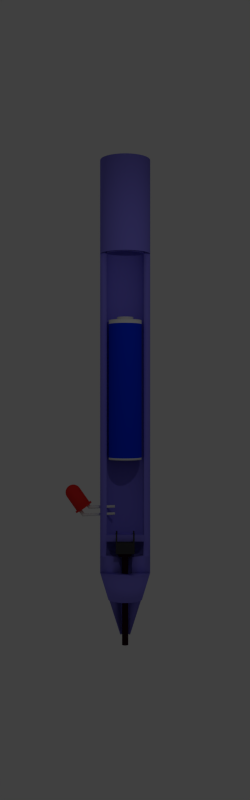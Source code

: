 # Source: stylus_plans.blend  (saved by Blender 2.75.0; exported with 4.5.12 LTS)
import bpy
from mathutils import Matrix  # noqa: F401  (used for matrix-valued properties, if any)

bpy.ops.wm.read_factory_settings(use_empty=True)
scene = bpy.context.scene
scene.name = 'Scene'

# ---- collections
col_collection_1 = bpy.data.collections.new('Collection 1'); scene.collection.children.link(col_collection_1)
col_collection_2 = bpy.data.collections.new('Collection 2'); scene.collection.children.link(col_collection_2)
col_collection_2.hide_render = True
col_collection_2.hide_viewport = True
col_collection_3 = bpy.data.collections.new('Collection 3'); scene.collection.children.link(col_collection_3)
col_collection_3.hide_render = True
col_collection_3.hide_viewport = True
col_collection_4 = bpy.data.collections.new('Collection 4'); scene.collection.children.link(col_collection_4)
col_collection_5 = bpy.data.collections.new('Collection 5'); scene.collection.children.link(col_collection_5)
col_collection_5.hide_render = True
col_collection_5.hide_viewport = True
col_collection_6 = bpy.data.collections.new('Collection 6'); scene.collection.children.link(col_collection_6)
col_collection_6.hide_render = True
col_collection_6.hide_viewport = True
col_collection_11 = bpy.data.collections.new('Collection 11'); scene.collection.children.link(col_collection_11)
col_collection_11.hide_render = True
col_collection_11.hide_viewport = True
col_collection_12 = bpy.data.collections.new('Collection 12'); scene.collection.children.link(col_collection_12)
col_collection_12.hide_render = True
col_collection_12.hide_viewport = True
col_collection_16 = bpy.data.collections.new('Collection 16'); scene.collection.children.link(col_collection_16)
col_collection_16.hide_render = True
col_collection_16.hide_viewport = True

# ---- materials (node trees are filled in below, after node groups)
mat_material_004 = bpy.data.materials.new('Material.004')
mat_material_004.alpha_threshold = 0.0
mat_material_004.use_transparent_shadow = False
mat_material_004.diffuse_color = (0.02721, 0.003845, 0.01183, 1.0)
mat_material_004.roughness = 0.5
mat_material_004.specular_intensity = 0.08621
mat_material = bpy.data.materials.new('Material')
mat_material.alpha_threshold = 0.0
mat_material.use_transparent_shadow = False
mat_material.diffuse_color = (0.05222, 0.05222, 0.05222, 1.0)
mat_material.roughness = 0.5
mat_material_002 = bpy.data.materials.new('Material.002')
mat_material_002.alpha_threshold = 0.0
mat_material_002.use_transparent_shadow = False
mat_material_002.diffuse_color = (0.2322, 0.205, 0.8, 1.0)
mat_material_002.roughness = 0.5
mat_led = bpy.data.materials.new('LED')
mat_led.alpha_threshold = 0.0
mat_led.use_transparent_shadow = False
mat_led.diffuse_color = (0.8, 0.02715, 0.02118, 1.0)
mat_led.roughness = 0.5
mat_led.specular_intensity = 1.0
mat_material_001 = bpy.data.materials.new('Material.001')
mat_material_001.alpha_threshold = 0.0
mat_material_001.use_transparent_shadow = False
mat_material_001.roughness = 0.5
mat_material_001.specular_intensity = 1.0
mat_material_003 = bpy.data.materials.new('Material.003')
mat_material_003.alpha_threshold = 0.0
mat_material_003.use_transparent_shadow = False
mat_material_003.diffuse_color = (0.0, 0.03461, 0.8, 1.0)
mat_material_003.roughness = 0.5

# ---- material node trees

# ---- world
world_world = bpy.data.worlds.new('World'); scene.world = world_world
world_world.color = (0.05088, 0.05088, 0.05088)
world_world.use_sun_shadow = False
world_world.sun_shadow_jitter_overblur = 0.0
world_world.cycles.sampling_method = 'MANUAL'
world_world.cycles.sample_map_resolution = 256
world_world.light_settings.ao_factor = 0.4

# ---- cameras
cam_camera = bpy.data.cameras.new('Camera')
cam_camera.clip_end = 100.0
cam_camera.lens = 35.0
cam_camera.sensor_width = 32.0
cam_camera.sensor_height = 18.0
cam_camera.ortho_scale = 7.314
cam_camera.dof.focus_distance = 0.0
cam_camera.dof.aperture_fstop = 128.0

# ---- lights
light_lamp = bpy.data.lights.new('Lamp', 'POINT')
light_lamp.transmission_factor = 0.0
light_lamp.cutoff_distance = 30.0
light_lamp.energy = 100.0
light_lamp.shadow_buffer_clip_start = 1.001
light_lamp.shadow_soft_size = 0.1
light_lamp.shadow_maximum_resolution = 0.006
light_lamp.use_absolute_resolution = True
light_lamp.cycles.use_multiple_importance_sampling = False

# ---- meshes
me_cylinder_003 = bpy.data.meshes.new('Cylinder.003')
me_cylinder_003.from_pydata([(0.0, 1.0, -1.0), (0.0, 1.0, 1.8), (0.1951, 0.9808, -1.0), (0.1951, 0.9808, 1.8), (0.3827, 0.9239, -1.0), (0.3827, 0.9239, 1.8), (0.5556, 0.8315, -1.0), (0.5556, 0.8315, 1.8), (0.7071, 0.7071, -1.0), (0.7071, 0.7071, 1.8), (0.8315, 0.5556, -1.0), (0.8315, 0.5556, 1.8), (0.9239, 0.3827, -1.0), (0.9239, 0.3827, 1.8), (0.9808, 0.1951, -1.0), (0.9808, 0.1951, 1.8), (1.0, 7.55e-08, -1.0), (1.0, 7.55e-08, 1.8), (0.9808, -0.1951, -1.0), (0.9808, -0.1951, 1.8), (0.9239, -0.3827, -1.0), (0.9239, -0.3827, 1.8), (0.8315, -0.5556, -1.0), (0.8315, -0.5556, 1.8), (0.7071, -0.7071, -1.0), (0.7071, -0.7071, 1.8), (0.5556, -0.8315, -1.0), (0.5556, -0.8315, 1.8), (0.3827, -0.9239, -1.0), (0.3827, -0.9239, 1.8), (0.1951, -0.9808, -1.0), (0.1951, -0.9808, 1.8), (-3.258e-07, -1.0, -1.0), (-3.258e-07, -1.0, 1.8), (-0.1951, -0.9808, -1.0), (-0.1951, -0.9808, 1.8), (-0.3827, -0.9239, -1.0), (-0.3827, -0.9239, 1.8), (-0.5556, -0.8315, -1.0), (-0.5556, -0.8315, 1.8), (-0.7071, -0.7071, -1.0), (-0.7071, -0.7071, 1.8), (-0.8315, -0.5556, -1.0), (-0.8315, -0.5556, 1.8), (-0.9239, -0.3827, -1.0), (-0.9239, -0.3827, 1.8), (-0.9808, -0.1951, -1.0), (-0.9808, -0.1951, 1.8), (-1.0, 9.656e-07, -1.0), (-1.0, 9.656e-07, 1.8), (-0.9808, 0.1951, -1.0), (-0.9808, 0.1951, 1.8), (-0.9239, 0.3827, -1.0), (-0.9239, 0.3827, 1.8), (-0.8315, 0.5556, -1.0), (-0.8315, 0.5556, 1.8), (-0.7071, 0.7071, -1.0), (-0.7071, 0.7071, 1.8), (-0.5556, 0.8315, -1.0), (-0.5556, 0.8315, 1.8), (-0.3827, 0.9239, -1.0), (-0.3827, 0.9239, 1.8), (-0.1951, 0.9808, -1.0), (-0.1951, 0.9808, 1.8), (-1.306e-07, 2.042, 1.841), (0.4097, 2.001, 1.841), (0.8036, 1.882, 1.841), (1.167, 1.688, 1.841), (1.485, 1.427, 1.841), (1.746, 1.109, 1.841), (1.94, 0.7455, 1.841), (2.06, 0.3515, 1.841), (2.1, -0.05816, 1.841), (2.06, -0.4678, 1.841), (1.94, -0.8618, 1.841), (1.746, -1.225, 1.841), (1.485, -1.543, 1.841), (1.167, -1.804, 1.841), (0.8036, -1.998, 1.841), (0.4097, -2.118, 1.841), (-8.149e-07, -2.158, 1.841), (-0.4097, -2.118, 1.841), (-0.8036, -1.998, 1.841), (-1.167, -1.804, 1.841), (-1.485, -1.543, 1.841), (-1.746, -1.225, 1.841), (-1.94, -0.8618, 1.841), (-2.06, -0.4678, 1.841), (-2.1, -0.05816, 1.841), (-2.06, 0.3515, 1.841), (-1.94, 0.7455, 1.841), (-1.746, 1.109, 1.841), (-1.485, 1.427, 1.841), (-1.167, 1.688, 1.841), (-0.8036, 1.882, 1.841), (-0.4097, 2.001, 1.841), (4.972e-07, 2.042, 1.941), (0.4097, 2.001, 1.941), (0.8036, 1.882, 1.941), (1.167, 1.688, 1.941), (1.485, 1.427, 1.941), (1.746, 1.109, 1.941), (1.94, 0.7455, 1.941), (2.06, 0.3515, 1.941), (2.1, -0.05816, 1.941), (2.06, -0.4678, 1.941), (1.94, -0.8618, 1.941), (1.746, -1.225, 1.941), (1.485, -1.543, 1.941), (1.167, -1.804, 1.941), (0.8036, -1.998, 1.941), (0.4097, -2.118, 1.941), (-1.87e-07, -2.158, 1.941), (-0.4097, -2.118, 1.941), (-0.8036, -1.998, 1.941), (-1.167, -1.804, 1.941), (-1.485, -1.543, 1.941), (-1.746, -1.225, 1.941), (-1.94, -0.8618, 1.941), (-2.06, -0.4678, 1.941), (-2.1, -0.05816, 1.941), (-2.06, 0.3515, 1.941), (-1.94, 0.7455, 1.941), (-1.746, 1.109, 1.941), (-1.485, 1.427, 1.941), (-1.167, 1.688, 1.941), (-0.8036, 1.882, 1.941), (-0.4097, 2.001, 1.941)], [], [(0, 1, 3, 2), (2, 3, 5, 4), (4, 5, 7, 6), (6, 7, 9, 8), (8, 9, 11, 10), (10, 11, 13, 12), (12, 13, 15, 14), (14, 15, 17, 16), (16, 17, 19, 18), (18, 19, 21, 20), (20, 21, 23, 22), (22, 23, 25, 24), (24, 25, 27, 26), (26, 27, 29, 28), (28, 29, 31, 30), (30, 31, 33, 32), (32, 33, 35, 34), (34, 35, 37, 36), (36, 37, 39, 38), (38, 39, 41, 40), (40, 41, 43, 42), (42, 43, 45, 44), (44, 45, 47, 46), (46, 47, 49, 48), (48, 49, 51, 50), (50, 51, 53, 52), (52, 53, 55, 54), (54, 55, 57, 56), (56, 57, 59, 58), (58, 59, 61, 60), (17, 15, 71, 72), (62, 63, 1, 0), (60, 61, 63, 62), (0, 2, 4, 6, 8, 10, 12, 14, 16, 18, 20, 22, 24, 26, 28, 30, 32, 34, 36, 38, 40, 42, 44, 46, 48, 50, 52, 54, 56, 58, 60, 62), (91, 90, 122, 123), (35, 33, 80, 81), (53, 51, 89, 90), (9, 7, 67, 68), (27, 25, 76, 77), (45, 43, 85, 86), (63, 61, 94, 95), (19, 17, 72, 73), (37, 35, 81, 82), (55, 53, 90, 91), (11, 9, 68, 69), (29, 27, 77, 78), (47, 45, 86, 87), (3, 1, 64, 65), (1, 63, 95, 64), (21, 19, 73, 74), (39, 37, 82, 83), (57, 55, 91, 92), (13, 11, 69, 70), (31, 29, 78, 79), (49, 47, 87, 88), (5, 3, 65, 66), (23, 21, 74, 75), (41, 39, 83, 84), (59, 57, 92, 93), (15, 13, 70, 71), (33, 31, 79, 80), (51, 49, 88, 89), (7, 5, 66, 67), (25, 23, 75, 76), (43, 41, 84, 85), (61, 59, 93, 94), (97, 96, 127, 126, 125, 124, 123, 122, 121, 120, 119, 118, 117, 116, 115, 114, 113, 112, 111, 110, 109, 108, 107, 106, 105, 104, 103, 102, 101, 100, 99, 98), (78, 77, 109, 110), (65, 64, 96, 97), (92, 91, 123, 124), (79, 78, 110, 111), (66, 65, 97, 98), (93, 92, 124, 125), (80, 79, 111, 112), (67, 66, 98, 99), (94, 93, 125, 126), (81, 80, 112, 113), (68, 67, 99, 100), (95, 94, 126, 127), (82, 81, 113, 114), (69, 68, 100, 101), (64, 95, 127, 96), (83, 82, 114, 115), (70, 69, 101, 102), (84, 83, 115, 116), (71, 70, 102, 103), (85, 84, 116, 117), (72, 71, 103, 104), (86, 85, 117, 118), (73, 72, 104, 105), (87, 86, 118, 119), (74, 73, 105, 106), (88, 87, 119, 120), (75, 74, 106, 107), (89, 88, 120, 121), (76, 75, 107, 108), (90, 89, 121, 122), (77, 76, 108, 109)])
me_cylinder_003.polygons.foreach_set('use_smooth', [True] * 98)
me_cylinder_003.materials.append(mat_material_004)
me_cylinder_003.use_remesh_preserve_volume = False
me_cylinder_003.use_remesh_preserve_attributes = False
me_cylinder_003.use_mirror_vertex_groups = False
me_cylinder_003.update()
me_cube = bpy.data.meshes.new('Cube')
me_cube.from_pydata([(-0.3, -0.3, -2.98e-08), (-0.3, -0.3, 0.6), (-0.3, 0.3, -2.98e-08), (-0.3, 0.3, 0.6), (0.3, -0.3, -2.98e-08), (0.3, -0.3, 0.6), (0.3, 0.3, -2.98e-08), (0.3, 0.3, 0.6), (0.2, 0.25, -0.3429), (0.2, 0.25, 0.0), (0.2, 0.3, -0.3429), (0.2, 0.3, 0.0), (0.3, 0.25, -0.3429), (0.3, 0.25, 0.0), (0.3, 0.3, -0.3429), (-0.3, 0.25, -0.3429), (-0.3, 0.25, 0.0), (-0.3, 0.3, -0.3429), (-0.2, 0.25, -0.3429), (-0.2, 0.25, 0.0), (-0.2, 0.3, -0.3429), (-0.2, 0.3, 0.0), (-0.3, -0.3, -0.3429), (-0.3, -0.25, -0.3429), (-0.3, -0.25, 0.0), (-0.2, -0.3, -0.3429), (-0.2, -0.3, 0.0), (-0.2, -0.25, -0.3429), (-0.2, -0.25, 0.0), (0.2, -0.3, -0.3429), (0.2, -0.3, 0.0), (0.2, -0.25, -0.3429), (0.2, -0.25, 0.0), (0.3, -0.3, -0.3429), (0.3, -0.25, -0.3429), (0.3, -0.25, 0.0)], [], [(1, 3, 2, 0), (3, 7, 6, 2), (7, 5, 4, 6), (5, 1, 0, 4), (0, 2, 6, 4), (5, 7, 3, 1), (9, 11, 10, 8), (13, 9, 8, 12), (8, 10, 14, 12), (21, 19, 18, 20), (19, 16, 15, 18), (15, 17, 20, 18), (24, 28, 27, 23), (28, 26, 25, 27), (22, 23, 27, 25), (30, 32, 31, 29), (32, 35, 34, 31), (29, 31, 34, 33), (11, 6, 14, 10), (6, 13, 12, 14), (13, 6, 11, 9), (16, 2, 17, 15), (2, 21, 20, 17), (19, 21, 2, 16), (0, 24, 23, 22), (26, 0, 22, 25), (26, 28, 24, 0), (35, 4, 33, 34), (4, 30, 29, 33), (4, 35, 32, 30)])
me_cube.use_remesh_preserve_volume = False
me_cube.use_remesh_preserve_attributes = False
me_cube.use_mirror_vertex_groups = False
me_cube.update()
me_cylinder = bpy.data.meshes.new('Cylinder')
me_cylinder.from_pydata([(0.0, 0.25, 0.05), (0.0, 0.25, 0.6), (0.04877, 0.2452, 0.05), (0.04877, 0.2452, 0.6), (0.09567, 0.231, 0.05), (0.09567, 0.231, 0.6), (0.1389, 0.2079, 0.05), (0.1389, 0.2079, 0.6), (0.1768, 0.1768, 0.05), (0.1768, 0.1768, 0.6), (0.2079, 0.1389, 0.05), (0.2079, 0.1389, 0.6), (0.231, 0.09567, 0.05), (0.231, 0.09567, 0.6), (0.2452, 0.04877, 0.05), (0.2452, 0.04877, 0.6), (0.25, 1.887e-08, 0.05), (0.25, 1.887e-08, 0.6), (0.2452, -0.04877, 0.05), (0.2452, -0.04877, 0.6), (0.231, -0.09567, 0.05), (0.231, -0.09567, 0.6), (0.2079, -0.1389, 0.05), (0.2079, -0.1389, 0.6), (0.1768, -0.1768, 0.05), (0.1768, -0.1768, 0.6), (0.1389, -0.2079, 0.05), (0.1389, -0.2079, 0.6), (0.09567, -0.231, 0.05), (0.09567, -0.231, 0.6), (0.04877, -0.2452, 0.05), (0.04877, -0.2452, 0.6), (-8.146e-08, -0.25, 0.05), (-8.146e-08, -0.25, 0.6), (-0.04877, -0.2452, 0.05), (-0.04877, -0.2452, 0.6), (-0.09567, -0.231, 0.05), (-0.09567, -0.231, 0.6), (-0.1389, -0.2079, 0.05), (-0.1389, -0.2079, 0.6), (-0.1768, -0.1768, 0.05), (-0.1768, -0.1768, 0.6), (-0.2079, -0.1389, 0.05), (-0.2079, -0.1389, 0.6), (-0.231, -0.09567, 0.05), (-0.231, -0.09567, 0.6), (-0.2452, -0.04877, 0.05), (-0.2452, -0.04877, 0.6), (-0.25, 2.414e-07, 0.05), (-0.2452, 0.04877, 0.05), (-0.231, 0.09567, 0.05), (-0.2079, 0.1389, 0.05), (-0.1768, 0.1768, 0.05), (-0.1389, 0.2079, 0.05), (-0.09567, 0.231, 0.05), (-0.04877, 0.2452, 0.05), (-0.04877, 0.0, 0.8452), (-0.09567, 0.0, 0.831), (-0.1389, 0.0, 0.8079), (-0.1768, 0.0, 0.7768), (-0.2079, 0.0, 0.7389), (-0.231, 0.0, 0.6957), (-0.2452, 0.0, 0.6488), (-0.25, 0.0, 0.6), (-0.04784, 0.009515, 0.8452), (-0.09383, 0.01866, 0.831), (-0.1362, 0.0271, 0.8079), (-0.1734, 0.03449, 0.7768), (-0.2039, 0.04055, 0.7389), (-0.2265, 0.04506, 0.6957), (-0.2405, 0.04784, 0.6488), (-0.2452, 0.04877, 0.6), (-0.04506, 0.01866, 0.8452), (-0.08839, 0.03661, 0.831), (-0.1283, 0.05315, 0.8079), (-0.1633, 0.06765, 0.7768), (-0.192, 0.07955, 0.7389), (-0.2134, 0.08839, 0.6957), (-0.2265, 0.09383, 0.6488), (-0.231, 0.09567, 0.6), (-0.04055, 0.0271, 0.8452), (-0.07955, 0.05315, 0.831), (-0.1155, 0.07716, 0.8079), (-0.147, 0.09821, 0.7768), (-0.1728, 0.1155, 0.7389), (-0.192, 0.1283, 0.6957), (-0.2039, 0.1362, 0.6488), (-0.2079, 0.1389, 0.6), (-0.03449, 0.03449, 0.8452), (-0.06765, 0.06765, 0.831), (-0.09821, 0.09821, 0.8079), (-0.125, 0.125, 0.7768), (-0.147, 0.147, 0.7389), (-0.1633, 0.1633, 0.6957), (-0.1734, 0.1734, 0.6488), (-0.1768, 0.1768, 0.6), (-0.0271, 0.04055, 0.8452), (-0.05315, 0.07955, 0.831), (-0.07716, 0.1155, 0.8079), (-0.09821, 0.147, 0.7768), (-0.1155, 0.1728, 0.7389), (-0.1283, 0.192, 0.6957), (-0.1362, 0.2039, 0.6488), (-0.1389, 0.2079, 0.6), (-0.01866, 0.04506, 0.8452), (-0.03661, 0.08839, 0.831), (-0.05315, 0.1283, 0.8079), (-0.06765, 0.1633, 0.7768), (-0.07955, 0.192, 0.7389), (-0.08839, 0.2134, 0.6957), (-0.09383, 0.2265, 0.6488), (-0.09567, 0.231, 0.6), (-0.009515, 0.04784, 0.8452), (-0.01866, 0.09383, 0.831), (-0.0271, 0.1362, 0.8079), (-0.03449, 0.1734, 0.7768), (-0.04055, 0.2039, 0.7389), (-0.04506, 0.2265, 0.6957), (-0.04784, 0.2405, 0.6488), (-0.04877, 0.2452, 0.6), (8.166e-08, 0.04877, 0.8452), (7.98e-08, 0.09567, 0.831), (7.793e-08, 0.1389, 0.8079), (7.98e-08, 0.1768, 0.7768), (8.352e-08, 0.2079, 0.7389), (6.862e-08, 0.231, 0.6957), (9.842e-08, 0.2452, 0.6488), (0.009515, 0.04784, 0.8452), (0.01866, 0.09383, 0.831), (0.0271, 0.1362, 0.8079), (0.03449, 0.1734, 0.7768), (0.04055, 0.2039, 0.7389), (0.04506, 0.2265, 0.6957), (0.04784, 0.2405, 0.6488), (0.01866, 0.04506, 0.8452), (0.03661, 0.08839, 0.831), (0.05315, 0.1283, 0.8079), (0.06765, 0.1633, 0.7768), (0.07955, 0.192, 0.7389), (0.08839, 0.2134, 0.6957), (0.09383, 0.2265, 0.6488), (0.0271, 0.04055, 0.8452), (0.05315, 0.07955, 0.831), (0.07716, 0.1155, 0.8079), (0.09821, 0.147, 0.7768), (0.1155, 0.1728, 0.7389), (0.1283, 0.192, 0.6957), (0.1362, 0.2039, 0.6488), (0.03449, 0.03449, 0.8452), (0.06765, 0.06765, 0.831), (0.09821, 0.09821, 0.8079), (0.125, 0.125, 0.7768), (0.147, 0.147, 0.7389), (0.1633, 0.1633, 0.6957), (0.1734, 0.1734, 0.6488), (0.04055, 0.0271, 0.8452), (0.07955, 0.05315, 0.831), (0.1155, 0.07716, 0.8079), (0.147, 0.09821, 0.7768), (0.1728, 0.1155, 0.7389), (0.192, 0.1283, 0.6957), (0.2039, 0.1362, 0.6488), (0.04506, 0.01866, 0.8452), (0.08839, 0.03661, 0.831), (0.1283, 0.05315, 0.8079), (0.1633, 0.06765, 0.7768), (0.192, 0.07955, 0.7389), (0.2134, 0.08839, 0.6957), (0.2265, 0.09383, 0.6488), (0.04784, 0.009515, 0.8452), (0.09383, 0.01866, 0.831), (0.1362, 0.0271, 0.8079), (0.1734, 0.03449, 0.7768), (0.2039, 0.04055, 0.7389), (0.2265, 0.04506, 0.6957), (0.2405, 0.04784, 0.6488), (0.04877, -1.803e-09, 0.8452), (0.09567, 1.03e-08, 0.831), (0.1389, 6.579e-09, 0.8079), (0.1768, -6.46e-09, 0.7768), (0.2079, -2.136e-08, 0.7389), (0.231, 1.589e-08, 0.6957), (0.2452, -2.136e-08, 0.6488), (0.04784, -0.009515, 0.8452), (0.09383, -0.01866, 0.831), (0.1362, -0.0271, 0.8079), (0.1734, -0.03449, 0.7768), (0.2039, -0.04055, 0.7389), (0.2265, -0.04506, 0.6957), (0.2405, -0.04784, 0.6488), (0.04506, -0.01866, 0.8452), (0.08839, -0.03661, 0.831), (0.1283, -0.05315, 0.8079), (0.1633, -0.06765, 0.7768), (0.192, -0.07955, 0.7389), (0.2134, -0.08839, 0.6957), (0.2265, -0.09383, 0.6488), (0.04055, -0.0271, 0.8452), (0.07955, -0.05315, 0.831), (0.1155, -0.07716, 0.8079), (0.147, -0.09821, 0.7768), (0.1728, -0.1155, 0.7389), (0.192, -0.1283, 0.6957), (0.2039, -0.1362, 0.6488), (0.03449, -0.03449, 0.8452), (0.06765, -0.06765, 0.831), (0.09821, -0.09821, 0.8079), (0.125, -0.125, 0.7768), (0.147, -0.147, 0.7389), (0.1633, -0.1633, 0.6957), (0.1734, -0.1734, 0.6488), (0.0271, -0.04055, 0.8452), (0.05315, -0.07955, 0.831), (0.07716, -0.1155, 0.8079), (0.09821, -0.147, 0.7768), (0.1155, -0.1728, 0.7389), (0.1283, -0.192, 0.6957), (0.1362, -0.2039, 0.6488), (0.01866, -0.04506, 0.8452), (0.03661, -0.08839, 0.831), (0.05315, -0.1283, 0.8079), (0.06765, -0.1633, 0.7768), (0.07955, -0.192, 0.7389), (0.08839, -0.2134, 0.6957), (0.09383, -0.2265, 0.6488), (0.009515, -0.04784, 0.8452), (0.01866, -0.09383, 0.831), (0.0271, -0.1362, 0.8079), (0.03449, -0.1734, 0.7768), (0.04055, -0.2039, 0.7389), (0.04506, -0.2265, 0.6957), (0.04784, -0.2405, 0.6488), (7.793e-08, -0.04877, 0.8452), (7.048e-08, -0.09567, 0.831), (7.048e-08, -0.1389, 0.8079), (4.627e-08, -0.1768, 0.7768), (3.509e-08, -0.2079, 0.7389), (7.98e-08, -0.231, 0.6957), (2.392e-08, -0.2452, 0.6488), (-0.009515, -0.04784, 0.8452), (-0.01866, -0.09383, 0.831), (-0.0271, -0.1362, 0.8079), (-0.03449, -0.1734, 0.7768), (-0.04055, -0.2039, 0.7389), (-0.04506, -0.2265, 0.6957), (-0.04784, -0.2405, 0.6488), (5.029e-08, -7.526e-08, 0.85), (-0.01866, -0.04506, 0.8452), (-0.03661, -0.08839, 0.831), (-0.05315, -0.1283, 0.8079), (-0.06765, -0.1633, 0.7768), (-0.07955, -0.192, 0.7389), (-0.08839, -0.2134, 0.6957), (-0.09383, -0.2265, 0.6488), (-0.0271, -0.04055, 0.8452), (-0.05315, -0.07955, 0.831), (-0.07716, -0.1155, 0.8079), (-0.09821, -0.147, 0.7768), (-0.1155, -0.1728, 0.7389), (-0.1283, -0.192, 0.6957), (-0.1362, -0.2039, 0.6488), (-0.03449, -0.03449, 0.8452), (-0.06765, -0.06765, 0.831), (-0.09821, -0.09821, 0.8079), (-0.125, -0.125, 0.7768), (-0.147, -0.147, 0.7389), (-0.1633, -0.1633, 0.6957), (-0.1734, -0.1734, 0.6488), (-0.04055, -0.0271, 0.8452), (-0.07955, -0.05315, 0.831), (-0.1155, -0.07716, 0.8079), (-0.147, -0.09821, 0.7768), (-0.1728, -0.1155, 0.7389), (-0.192, -0.1283, 0.6957), (-0.2039, -0.1362, 0.6488), (-0.04506, -0.01866, 0.8452), (-0.08839, -0.03661, 0.831), (-0.1283, -0.05315, 0.8079), (-0.1633, -0.06765, 0.7768), (-0.192, -0.07955, 0.7389), (-0.2134, -0.08839, 0.6957), (-0.2265, -0.09383, 0.6488), (-0.04784, -0.009515, 0.8452), (-0.09383, -0.01866, 0.831), (-0.1362, -0.0271, 0.8079), (-0.1734, -0.03449, 0.7768), (-0.2039, -0.04055, 0.7389), (-0.2265, -0.04506, 0.6957), (-0.2405, -0.04784, 0.6488), (-6.74e-09, 0.3, 0.05), (0.05853, 0.2942, 0.05), (0.1148, 0.2772, 0.05), (0.1667, 0.2494, 0.05), (0.2121, 0.2121, 0.05), (0.2494, 0.1667, 0.05), (0.2772, 0.1148, 0.05), (0.2942, 0.05853, 0.05), (0.3, 8.447e-09, 0.05), (0.2942, -0.05853, 0.05), (0.2772, -0.1148, 0.05), (0.2494, -0.1667, 0.05), (0.2121, -0.2121, 0.05), (0.1667, -0.2494, 0.05), (0.1148, -0.2772, 0.05), (0.05853, -0.2942, 0.05), (-1.045e-07, -0.3, 0.05), (-0.05853, -0.2942, 0.05), (-0.1148, -0.2772, 0.05), (-0.1667, -0.2494, 0.05), (-0.2121, -0.2121, 0.05), (-0.2494, -0.1667, 0.05), (-0.2772, -0.1148, 0.05), (-0.2942, -0.05853, 0.05), (-0.3, 2.755e-07, 0.05), (-0.2942, 0.05853, 0.05), (-0.2772, 0.1148, 0.05), (-0.2494, 0.1667, 0.05), (-0.2121, 0.2121, 0.05), (-0.1667, 0.2494, 0.05), (-0.1148, 0.2772, 0.05), (-0.05853, 0.2942, 0.05), (1.338e-10, 0.3, 0.0), (0.05853, 0.2942, 0.0), (0.1148, 0.2772, 0.0), (0.1667, 0.2494, 0.0), (0.2121, 0.2121, 0.0), (0.2494, 0.1667, 0.0), (0.2772, 0.1148, 0.0), (0.2942, 0.05853, 0.0), (0.3, 8.447e-09, 0.0), (0.2942, -0.05853, 0.0), (0.2772, -0.1148, 0.0), (0.2494, -0.1667, 0.0), (0.2121, -0.2121, 0.0), (0.1667, -0.2494, 0.0), (0.1148, -0.2772, 0.0), (0.05853, -0.2942, 0.0), (-9.762e-08, -0.3, 0.0), (-0.05853, -0.2942, 0.0), (-0.1148, -0.2772, 0.0), (-0.1667, -0.2494, 0.0), (-0.2121, -0.2121, 0.0), (-0.2494, -0.1667, 0.0), (-0.2772, -0.1148, 0.0), (-0.2942, -0.05853, 0.0), (-0.3, 2.755e-07, 0.0), (-0.2942, 0.05853, 0.0), (-0.2772, 0.1148, 0.0), (-0.2494, 0.1667, 0.0), (-0.2121, 0.2121, 0.0), (-0.1667, 0.2494, 0.0), (-0.1148, 0.2772, 0.0), (-0.05853, 0.2942, 0.0), (-0.025, 0.1, -1.1), (-0.025, 0.1, 0.0), (-0.025, 0.2, -1.1), (-0.025, 0.2, 0.0), (0.025, 0.1, -1.1), (0.025, 0.1, 0.0), (0.025, 0.2, -1.1), (0.025, 0.2, 0.0), (-0.025, -0.2, -1.1), (-0.025, -0.2, 0.0), (-0.025, -0.1, -1.1), (-0.025, -0.1, 0.0), (0.025, -0.2, -1.1), (0.025, -0.2, 0.0), (0.025, -0.1, -1.1), (0.025, -0.1, 0.0)], [], [(0, 1, 3, 2), (2, 3, 5, 4), (4, 5, 7, 6), (6, 7, 9, 8), (8, 9, 11, 10), (10, 11, 13, 12), (12, 13, 15, 14), (14, 15, 17, 16), (16, 17, 19, 18), (18, 19, 21, 20), (20, 21, 23, 22), (22, 23, 25, 24), (24, 25, 27, 26), (26, 27, 29, 28), (28, 29, 31, 30), (30, 31, 33, 32), (32, 33, 35, 34), (34, 35, 37, 36), (36, 37, 39, 38), (38, 39, 41, 40), (40, 41, 43, 42), (42, 43, 45, 44), (44, 45, 47, 46), (61, 60, 68, 69), (62, 61, 69, 70), (63, 62, 70, 71), (57, 56, 64, 65), (58, 57, 65, 66), (59, 58, 66, 67), (60, 59, 67, 68), (68, 67, 75, 76), (69, 68, 76, 77), (70, 69, 77, 78), (71, 70, 78, 79), (65, 64, 72, 73), (66, 65, 73, 74), (67, 66, 74, 75), (73, 72, 80, 81), (74, 73, 81, 82), (75, 74, 82, 83), (76, 75, 83, 84), (77, 76, 84, 85), (78, 77, 85, 86), (79, 78, 86, 87), (84, 83, 91, 92), (85, 84, 92, 93), (86, 85, 93, 94), (87, 86, 94, 95), (81, 80, 88, 89), (82, 81, 89, 90), (83, 82, 90, 91), (89, 88, 96, 97), (90, 89, 97, 98), (91, 90, 98, 99), (92, 91, 99, 100), (93, 92, 100, 101), (94, 93, 101, 102), (95, 94, 102, 103), (101, 100, 108, 109), (102, 101, 109, 110), (103, 102, 110, 111), (97, 96, 104, 105), (98, 97, 105, 106), (99, 98, 106, 107), (100, 99, 107, 108), (105, 104, 112, 113), (106, 105, 113, 114), (107, 106, 114, 115), (108, 107, 115, 116), (109, 108, 116, 117), (110, 109, 117, 118), (111, 110, 118, 119), (117, 116, 124, 125), (118, 117, 125, 126), (113, 112, 120, 121), (114, 113, 121, 122), (115, 114, 122, 123), (116, 115, 123, 124), (122, 121, 128, 129), (123, 122, 129, 130), (124, 123, 130, 131), (125, 124, 131, 132), (126, 125, 132, 133), (121, 120, 127, 128), (133, 132, 139, 140), (128, 127, 134, 135), (129, 128, 135, 136), (130, 129, 136, 137), (131, 130, 137, 138), (132, 131, 138, 139), (137, 136, 143, 144), (138, 137, 144, 145), (139, 138, 145, 146), (140, 139, 146, 147), (47, 288, 62, 63), (135, 134, 141, 142), (136, 135, 142, 143), (45, 281, 288, 47), (142, 141, 148, 149), (143, 142, 149, 150), (144, 143, 150, 151), (145, 144, 151, 152), (146, 145, 152, 153), (147, 146, 153, 154), (151, 150, 157, 158), (152, 151, 158, 159), (153, 152, 159, 160), (154, 153, 160, 161), (43, 274, 281, 45), (41, 267, 274, 43), (149, 148, 155, 156), (150, 149, 156, 157), (156, 155, 162, 163), (157, 156, 163, 164), (158, 157, 164, 165), (159, 158, 165, 166), (160, 159, 166, 167), (161, 160, 167, 168), (166, 165, 172, 173), (167, 166, 173, 174), (168, 167, 174, 175), (39, 260, 267, 41), (163, 162, 169, 170), (164, 163, 170, 171), (165, 164, 171, 172), (37, 253, 260, 39), (170, 169, 176, 177), (171, 170, 177, 178), (172, 171, 178, 179), (173, 172, 179, 180), (174, 173, 180, 181), (175, 174, 181, 182), (180, 179, 186, 187), (181, 180, 187, 188), (182, 181, 188, 189), (35, 245, 253, 37), (177, 176, 183, 184), (178, 177, 184, 185), (179, 178, 185, 186), (184, 183, 190, 191), (185, 184, 191, 192), (186, 185, 192, 193), (187, 186, 193, 194), (188, 187, 194, 195), (189, 188, 195, 196), (33, 238, 245, 35), (195, 194, 201, 202), (196, 195, 202, 203), (31, 231, 238, 33), (191, 190, 197, 198), (192, 191, 198, 199), (193, 192, 199, 200), (194, 193, 200, 201), (199, 198, 205, 206), (200, 199, 206, 207), (201, 200, 207, 208), (202, 201, 208, 209), (203, 202, 209, 210), (29, 224, 231, 31), (198, 197, 204, 205), (210, 209, 216, 217), (27, 217, 224, 29), (205, 204, 211, 212), (206, 205, 212, 213), (207, 206, 213, 214), (208, 207, 214, 215), (209, 208, 215, 216), (213, 212, 219, 220), (214, 213, 220, 221), (215, 214, 221, 222), (216, 215, 222, 223), (217, 216, 223, 224), (25, 210, 217, 27), (212, 211, 218, 219), (224, 223, 230, 231), (23, 203, 210, 25), (219, 218, 225, 226), (220, 219, 226, 227), (221, 220, 227, 228), (222, 221, 228, 229), (223, 222, 229, 230), (228, 227, 234, 235), (229, 228, 235, 236), (230, 229, 236, 237), (231, 230, 237, 238), (21, 196, 203, 23), (19, 189, 196, 21), (226, 225, 232, 233), (227, 226, 233, 234), (233, 232, 239, 240), (234, 233, 240, 241), (235, 234, 241, 242), (236, 235, 242, 243), (237, 236, 243, 244), (238, 237, 244, 245), (242, 241, 249, 250), (243, 242, 250, 251), (244, 243, 251, 252), (245, 244, 252, 253), (17, 182, 189, 19), (15, 175, 182, 17), (240, 239, 247, 248), (241, 240, 248, 249), (248, 247, 254, 255), (249, 248, 255, 256), (250, 249, 256, 257), (251, 250, 257, 258), (252, 251, 258, 259), (253, 252, 259, 260), (258, 257, 264, 265), (259, 258, 265, 266), (260, 259, 266, 267), (13, 168, 175, 15), (255, 254, 261, 262), (256, 255, 262, 263), (257, 256, 263, 264), (11, 161, 168, 13), (262, 261, 268, 269), (263, 262, 269, 270), (264, 263, 270, 271), (265, 264, 271, 272), (266, 265, 272, 273), (267, 266, 273, 274), (273, 272, 279, 280), (274, 273, 280, 281), (9, 154, 161, 11), (269, 268, 275, 276), (270, 269, 276, 277), (271, 270, 277, 278), (272, 271, 278, 279), (276, 275, 282, 283), (277, 276, 283, 284), (278, 277, 284, 285), (279, 278, 285, 286), (280, 279, 286, 287), (281, 280, 287, 288), (7, 147, 154, 9), (5, 140, 147, 7), (3, 133, 140, 5), (1, 126, 133, 3), (119, 118, 126, 1), (54, 111, 119, 55), (55, 119, 1, 0), (53, 103, 111, 54), (52, 95, 103, 53), (51, 87, 95, 52), (50, 79, 87, 51), (49, 71, 79, 50), (48, 63, 71, 49), (46, 47, 63, 48), (56, 246, 64), (64, 246, 72), (72, 246, 80), (80, 246, 88), (88, 246, 96), (96, 246, 104), (104, 246, 112), (112, 246, 120), (120, 246, 127), (127, 246, 134), (134, 246, 141), (141, 246, 148), (148, 246, 155), (155, 246, 162), (162, 246, 169), (169, 246, 176), (176, 246, 183), (183, 246, 190), (190, 246, 197), (197, 246, 204), (204, 246, 211), (211, 246, 218), (218, 246, 225), (225, 246, 232), (232, 246, 239), (239, 246, 247), (247, 246, 254), (254, 246, 261), (261, 246, 268), (268, 246, 275), (275, 246, 282), (287, 286, 60, 61), (288, 287, 61, 62), (282, 246, 56), (283, 282, 56, 57), (284, 283, 57, 58), (285, 284, 58, 59), (286, 285, 59, 60), (34, 36, 307, 306), (16, 18, 298, 297), (55, 0, 289, 320), (42, 44, 311, 310), (24, 26, 302, 301), (6, 8, 293, 292), (54, 55, 320, 319), (53, 54, 319, 318), (32, 34, 306, 305), (14, 16, 297, 296), (52, 53, 318, 317), (40, 42, 310, 309), (22, 24, 301, 300), (4, 6, 292, 291), (51, 52, 317, 316), (50, 51, 316, 315), (30, 32, 305, 304), (12, 14, 296, 295), (49, 50, 315, 314), (38, 40, 309, 308), (20, 22, 300, 299), (2, 4, 291, 290), (48, 49, 314, 313), (46, 48, 313, 312), (28, 30, 304, 303), (10, 12, 295, 294), (36, 38, 308, 307), (18, 20, 299, 298), (0, 2, 290, 289), (44, 46, 312, 311), (26, 28, 303, 302), (8, 10, 294, 293), (298, 299, 331, 330), (321, 322, 323, 324, 325, 326, 327, 328, 329, 330, 331, 332, 333, 334, 335, 336, 337, 338, 339, 340, 341, 342, 343, 344, 345, 346, 347, 348, 349, 350, 351, 352), (307, 308, 340, 339), (294, 295, 327, 326), (303, 304, 336, 335), (312, 313, 345, 344), (313, 314, 346, 345), (290, 291, 323, 322), (299, 300, 332, 331), (308, 309, 341, 340), (314, 315, 347, 346), (295, 296, 328, 327), (304, 305, 337, 336), (315, 316, 348, 347), (316, 317, 349, 348), (291, 292, 324, 323), (300, 301, 333, 332), (309, 310, 342, 341), (317, 318, 350, 349), (296, 297, 329, 328), (305, 306, 338, 337), (318, 319, 351, 350), (319, 320, 352, 351), (292, 293, 325, 324), (301, 302, 334, 333), (310, 311, 343, 342), (320, 289, 321, 352), (297, 298, 330, 329), (306, 307, 339, 338), (293, 294, 326, 325), (302, 303, 335, 334), (311, 312, 344, 343), (289, 290, 322, 321), (354, 356, 355, 353), (356, 360, 359, 355), (360, 358, 357, 359), (358, 354, 353, 357), (353, 355, 359, 357), (358, 360, 356, 354), (362, 364, 363, 361), (364, 368, 367, 363), (368, 366, 365, 367), (366, 362, 361, 365), (361, 363, 367, 365), (366, 368, 364, 362)])
me_cylinder.use_remesh_preserve_volume = False
me_cylinder.use_remesh_preserve_attributes = False
me_cylinder.use_mirror_vertex_groups = False
me_cylinder.update()
me_cube_001 = bpy.data.meshes.new('Cube.001')
me_cube_001.from_pydata([(-0.3, -0.3, -2.98e-08), (-0.3, -0.3, 0.6), (-0.3, 0.3, -2.98e-08), (-0.3, 0.3, 0.6), (0.3, -0.3, -2.98e-08), (0.3, -0.3, 0.6), (0.3, 0.3, -2.98e-08), (0.3, 0.3, 0.6), (0.2, 0.25, -0.5143), (0.2, 0.25, 0.0), (0.2, 0.3, -0.5143), (0.2, 0.3, 0.0), (0.3, 0.25, -0.5143), (0.3, 0.25, 0.0), (0.3, 0.3, -0.5143), (-0.3, 0.25, -0.5143), (-0.3, 0.25, 0.0), (-0.3, 0.3, -0.5143), (-0.2, 0.25, -0.5143), (-0.2, 0.25, 0.0), (-0.2, 0.3, -0.5143), (-0.2, 0.3, 0.0), (-0.3, -0.3, -0.5143), (-0.3, -0.25, -0.5143), (-0.3, -0.25, 0.0), (-0.2, -0.3, -0.5143), (-0.2, -0.3, 0.0), (-0.2, -0.25, -0.5143), (-0.2, -0.25, 0.0), (0.2, -0.3, -0.5143), (0.2, -0.3, 0.0), (0.2, -0.25, -0.5143), (0.2, -0.25, 0.0), (0.3, -0.3, -0.5143), (0.3, -0.25, -0.5143), (0.3, -0.25, 0.0)], [], [(1, 3, 2, 0), (3, 7, 6, 2), (7, 5, 4, 6), (5, 1, 0, 4), (0, 2, 6, 4), (5, 7, 3, 1), (9, 11, 10, 8), (13, 9, 8, 12), (8, 10, 14, 12), (21, 19, 18, 20), (19, 16, 15, 18), (15, 17, 20, 18), (24, 28, 27, 23), (28, 26, 25, 27), (22, 23, 27, 25), (30, 32, 31, 29), (32, 35, 34, 31), (29, 31, 34, 33), (11, 6, 14, 10), (6, 13, 12, 14), (13, 6, 11, 9), (16, 2, 17, 15), (2, 21, 20, 17), (19, 21, 2, 16), (0, 24, 23, 22), (26, 0, 22, 25), (26, 28, 24, 0), (35, 4, 33, 34), (4, 30, 29, 33), (4, 35, 32, 30)])
me_cube_001.materials.append(mat_material)
me_cube_001.use_remesh_preserve_volume = False
me_cube_001.use_remesh_preserve_attributes = False
me_cube_001.use_mirror_vertex_groups = False
me_cube_001.update()
me_cylinder_005 = bpy.data.meshes.new('Cylinder.005')
me_cylinder_005.from_pydata([(-2.98e-08, -0.6, -2.605), (-5.96e-08, -0.8, -2.605), (-0.1171, -0.5885, -2.605), (-0.1561, -0.7846, -2.605), (-0.2296, -0.5543, -2.605), (-0.3061, -0.7391, -2.605), (-0.3333, -0.4989, -2.605), (-0.4445, -0.6652, -2.605), (-0.4243, -0.4243, -2.605), (-0.5657, -0.5657, -2.605), (-0.4989, -0.3333, -2.605), (-0.6652, -0.4445, -2.605), (-0.5543, -0.2296, -2.605), (-0.7391, -0.3061, -2.605), (-0.5885, -0.1171, -2.605), (-0.7846, -0.1561, -2.605), (-0.6, 8.941e-08, -2.605), (-0.8, 8.941e-08, -2.605), (-0.5885, 0.1171, -2.605), (-0.7846, 0.1561, -2.605), (-0.5543, 0.2296, -2.605), (-0.7391, 0.3061, -2.605), (-0.4989, 0.3333, -2.605), (-0.6652, 0.4445, -2.605), (-0.4243, 0.4243, -2.605), (-0.5657, 0.5657, -2.605), (-0.3333, 0.4989, -2.605), (-0.4445, 0.6652, -2.605), (-0.2296, 0.5543, -2.605), (-0.3061, 0.7391, -2.605), (-0.1171, 0.5885, -2.605), (-0.1561, 0.7846, -2.605), (1.118e-07, 0.6, -2.605), (1.192e-07, 0.8, -2.605), (-0.3, 0.3, -2.605), (-0.3, -0.3, -2.605), (-0.3, 0.25, -2.605), (-0.3, -0.25, -2.605), (-0.2, 0.3, -2.605), (-0.2, -0.3, -2.605), (-0.2, 0.25, -2.605), (-0.2, -0.25, -2.605), (-0.2, -0.5, -2.605), (-0.3, -0.5, -2.605), (-0.2, 0.5, -2.605), (-0.3, 0.5, -2.605), (-0.5, 0.3, -2.605), (-0.5, -0.3, -2.605), (-0.5, 0.25, -2.605), (-0.5, -0.25, -2.605), (-2.98e-08, -0.6, -2.405), (-5.96e-08, -0.8, -2.405), (-0.1171, -0.5885, -2.405), (-0.1561, -0.7846, -2.405), (-0.2296, -0.5543, -2.405), (-0.3061, -0.7391, -2.405), (-0.3333, -0.4989, -2.405), (-0.4445, -0.6652, -2.405), (-0.4243, -0.4243, -2.405), (-0.5657, -0.5657, -2.405), (-0.4989, -0.3333, -2.405), (-0.6652, -0.4445, -2.405), (-0.5543, -0.2296, -2.405), (-0.7391, -0.3061, -2.405), (-0.5885, -0.1171, -2.405), (-0.7846, -0.1561, -2.405), (-0.6, 8.941e-08, -2.405), (-0.8, 8.941e-08, -2.405), (-0.5885, 0.1171, -2.405), (-0.7846, 0.1561, -2.405), (-0.5543, 0.2296, -2.405), (-0.7391, 0.3061, -2.405), (-0.4989, 0.3333, -2.405), (-0.6652, 0.4445, -2.405), (-0.4243, 0.4243, -2.405), (-0.5657, 0.5657, -2.405), (-0.3333, 0.4989, -2.405), (-0.4445, 0.6652, -2.405), (-0.2296, 0.5543, -2.405), (-0.3061, 0.7391, -2.405), (-0.1171, 0.5885, -2.405), (-0.1561, 0.7846, -2.405), (1.118e-07, 0.6, -2.405), (1.192e-07, 0.8, -2.405), (-0.3, 0.3, -2.405), (-0.3, -0.3, -2.405), (-0.3, 0.25, -2.405), (-0.3, -0.25, -2.405), (-0.2, 0.3, -2.405), (-0.2, -0.3, -2.405), (-0.2, 0.25, -2.405), (-0.2, -0.25, -2.405), (-0.2, -0.5, -2.405), (-0.3, -0.5, -2.405), (-0.2, 0.5, -2.405), (-0.3, 0.5, -2.405), (-0.5, 0.3, -2.405), (-0.5, -0.3, -2.405), (-0.5, 0.25, -2.405), (-0.5, -0.25, -2.405), (-2.98e-08, -0.6, 6.595), (-5.96e-08, -0.8, 6.595), (-0.1171, -0.5885, 6.595), (-0.1561, -0.7846, 6.595), (-0.2296, -0.5543, 6.595), (-0.3061, -0.7391, 6.595), (-0.3333, -0.4989, 6.595), (-0.4445, -0.6652, 6.595), (-0.4243, -0.4243, 6.595), (-0.5657, -0.5657, 6.595), (-0.4989, -0.3333, 6.595), (-0.6652, -0.4445, 6.595), (-0.5543, -0.2296, 6.595), (-0.7391, -0.3061, 6.595), (-0.5885, -0.1171, 6.595), (-0.7846, -0.1561, 6.595), (-0.6, 8.941e-08, 6.595), (-0.8, 8.941e-08, 6.595), (-0.5885, 0.1171, 6.595), (-0.7846, 0.1561, 6.595), (-0.5543, 0.2296, 6.595), (-0.7391, 0.3061, 6.595), (-0.4989, 0.3333, 6.595), (-0.6652, 0.4445, 6.595), (-0.4243, 0.4243, 6.595), (-0.5657, 0.5657, 6.595), (-0.3333, 0.4989, 6.595), (-0.4445, 0.6652, 6.595), (-0.2296, 0.5543, 6.595), (-0.3061, 0.7391, 6.595), (-0.1171, 0.5885, 6.595), (-0.1561, 0.7846, 6.595), (1.118e-07, 0.6, 6.595), (1.192e-07, 0.8, 6.595), (-0.01325, -0.1732, -3.605), (-5.96e-08, -0.8, -3.605), (-0.1171, -0.5885, -3.605), (-0.1561, -0.7846, -3.605), (-0.08895, -0.1581, -3.605), (-0.3061, -0.7391, -3.605), (-0.1231, -0.1398, -3.605), (-0.4445, -0.6652, -3.605), (-0.1531, -0.1152, -3.605), (-0.5657, -0.5657, -3.605), (-0.1777, -0.08524, -3.605), (-0.6652, -0.4445, -3.605), (-0.196, -0.05104, -3.605), (-0.7391, -0.3061, -3.605), (-0.2073, -0.01394, -3.605), (-0.7846, -0.1561, -3.605), (-0.2111, 0.02465, -3.605), (-0.8, 8.941e-08, -3.605), (-0.2073, 0.06324, -3.605), (-0.7846, 0.1561, -3.605), (-0.196, 0.1004, -3.605), (-0.7391, 0.3061, -3.605), (-0.1777, 0.1345, -3.605), (-0.6652, 0.4445, -3.605), (-0.1531, 0.1645, -3.605), (-0.5657, 0.5657, -3.605), (-0.1231, 0.1891, -3.605), (-0.4445, 0.6652, -3.605), (-0.08895, 0.2074, -3.605), (-0.3061, 0.7391, -3.605), (-0.05184, 0.2187, -3.605), (-0.1561, 0.7846, -3.605), (-0.01325, 0.2225, -3.605), (1.192e-07, 0.8, -3.605), (-0.09869, -0.12, -5.605), (-0.09869, -0.16, -5.605), (-0.1221, -0.1177, -5.605), (-0.1299, -0.1569, -5.605), (-0.1446, -0.1109, -5.605), (-0.1599, -0.1478, -5.605), (-0.1654, -0.09978, -5.605), (-0.1876, -0.133, -5.605), (-0.1835, -0.08485, -5.605), (-0.2118, -0.1131, -5.605), (-0.1985, -0.06667, -5.605), (-0.2317, -0.08889, -5.605), (-0.2096, -0.04592, -5.605), (-0.2465, -0.06123, -5.605), (-0.2164, -0.02341, -5.605), (-0.2556, -0.03121, -5.605), (-0.2187, -3.156e-09, -5.605), (-0.2587, -3.156e-09, -5.605), (-0.2164, 0.02341, -5.605), (-0.2556, 0.03121, -5.605), (-0.2096, 0.04592, -5.605), (-0.2465, 0.06123, -5.605), (-0.1985, 0.06667, -5.605), (-0.2317, 0.08889, -5.605), (-0.1835, 0.08485, -5.605), (-0.2118, 0.1131, -5.605), (-0.1654, 0.09978, -5.605), (-0.1876, 0.133, -5.605), (-0.1446, 0.1109, -5.605), (-0.1599, 0.1478, -5.605), (-0.1221, 0.1177, -5.605), (-0.1299, 0.1569, -5.605), (-0.09869, 0.12, -5.605), (-0.09869, 0.16, -5.605), (-2.98e-08, -0.6174, -3.063), (-0.5885, 0.09961, -3.063), (-5.96e-08, -0.8, -3.005), (-0.6, -0.01745, -3.063), (-0.8, 8.941e-08, -3.005), (1.118e-07, 0.5826, -3.063), (-0.5885, -0.1345, -3.063), (1.192e-07, 0.8, -3.005), (-0.7846, -0.1561, -3.005), (-0.2296, 0.5369, -3.063), (-0.1171, 0.571, -3.063), (-0.4989, -0.3508, -3.063), (-0.5543, -0.2471, -3.063), (-0.1561, 0.7846, -3.005), (-0.3061, 0.7391, -3.005), (-0.7391, -0.3061, -3.005), (-0.6652, -0.4445, -3.005), (-0.7846, 0.1561, -3.005), (-0.1561, -0.7846, -3.005), (-0.7391, 0.3061, -3.005), (-0.1171, -0.6059, -3.063), (-0.5543, 0.2122, -3.063), (-0.3061, -0.7391, -3.005), (-0.6652, 0.4445, -3.005), (-0.2296, -0.5718, -3.063), (-0.4989, 0.3159, -3.063), (-0.4445, -0.6652, -3.005), (-0.5657, 0.5657, -3.005), (-0.3333, -0.5163, -3.063), (-0.4243, 0.4068, -3.063), (-0.5657, -0.5657, -3.005), (-0.4445, 0.6652, -3.005), (-0.4243, -0.4417, -3.063), (-0.3333, 0.4814, -3.063), (0.07419, -0.2153, -3.092), (-0.1384, 0.04371, -3.092), (-0.1425, 0.001428, -3.092), (0.07419, 0.2181, -3.092), (-0.1384, -0.04085, -3.092), (0.03191, 0.214, -3.092), (-0.126, -0.0815, -3.092), (-0.389, 0.2956, -3.092), (-0.5326, -0.1778, -3.092), (0.04186, -0.2354, -3.092), (-0.126, 0.08436, -3.092), (-0.008742, -0.1988, -3.092), (-0.106, 0.1218, -3.092), (-0.04621, -0.1788, -3.092), (-0.07905, 0.1547, -3.092), (-0.07905, -0.1518, -3.092), (-0.04621, 0.1816, -3.092), (-5.96e-08, -0.8, -3.092), (-0.5865, 2.235e-08, -3.092), (1.192e-07, 0.8, -3.092), (-0.5804, -0.06243, -3.092), (-0.008742, 0.2016, -3.092), (-0.106, -0.119, -3.092), (-0.3289, 0.3139, -3.092), (-0.5622, -0.1225, -3.092), (-0.5804, 0.06243, -3.092), (-0.3289, -0.3139, -3.092), (-0.5622, 0.1225, -3.092), (-0.389, -0.2956, -3.092), (-0.5326, 0.1778, -3.092), (-0.4443, -0.2661, -3.092), (-0.4928, 0.2263, -3.092), (-0.4928, -0.2263, -3.092), (-0.4443, 0.2661, -3.092), (-2.98e-08, -0.6, 9.595), (-5.96e-08, -0.8, 9.595), (-0.1171, -0.5885, 9.595), (-0.1561, -0.7846, 9.595), (-0.2296, -0.5543, 9.595), (-0.3061, -0.7391, 9.595), (-0.3333, -0.4989, 9.595), (-0.4445, -0.6652, 9.595), (-0.4243, -0.4243, 9.595), (-0.5657, -0.5657, 9.595), (-0.4989, -0.3333, 9.595), (-0.6652, -0.4445, 9.595), (-0.5543, -0.2296, 9.595), (-0.7391, -0.3061, 9.595), (-0.5885, -0.1171, 9.595), (-0.7846, -0.1561, 9.595), (-0.6, 8.941e-08, 9.595), (-0.8, 8.941e-08, 9.595), (-0.5885, 0.1171, 9.595), (-0.7846, 0.1561, 9.595), (-0.5543, 0.2296, 9.595), (-0.7391, 0.3061, 9.595), (-0.4989, 0.3333, 9.595), (-0.6652, 0.4445, 9.595), (-0.4243, 0.4243, 9.595), (-0.5657, 0.5657, 9.595), (-0.3333, 0.4989, 9.595), (-0.4445, 0.6652, 9.595), (-0.2296, 0.5543, 9.595), (-0.3061, 0.7391, 9.595), (-0.1171, 0.5885, 9.595), (-0.1561, 0.7846, 9.595), (1.118e-07, 0.6, 9.595), (1.192e-07, 0.8, 9.595), (-0.002063, -0.6, 6.595), (-0.002063, -0.8, 6.595), (0.115, -0.5885, 6.595), (0.154, -0.7846, 6.595), (0.2275, -0.5543, 6.595), (0.3041, -0.7391, 6.595), (0.3313, -0.4989, 6.595), (0.4424, -0.6652, 6.595), (0.4222, -0.4243, 6.595), (0.5636, -0.5657, 6.595), (0.4968, -0.3333, 6.595), (0.6631, -0.4445, 6.595), (0.5523, -0.2296, 6.595), (0.737, -0.3061, 6.595), (0.5864, -0.1171, 6.595), (0.7826, -0.1561, 6.595), (0.5979, 8.941e-08, 6.595), (0.7979, 8.941e-08, 6.595), (0.5864, 0.1171, 6.595), (0.7826, 0.1561, 6.595), (0.5523, 0.2296, 6.595), (0.737, 0.3061, 6.595), (0.4968, 0.3333, 6.595), (0.6631, 0.4445, 6.595), (0.4222, 0.4243, 6.595), (0.5636, 0.5657, 6.595), (0.3313, 0.4989, 6.595), (0.4424, 0.6652, 6.595), (0.2275, 0.5543, 6.595), (0.3041, 0.7391, 6.595), (0.115, 0.5885, 6.595), (0.154, 0.7846, 6.595), (-0.002063, 0.6, 6.595), (-0.002063, 0.8, 6.595), (-0.002063, -0.6, 9.595), (-0.002063, -0.8, 9.595), (0.115, -0.5885, 9.595), (0.154, -0.7846, 9.595), (0.2275, -0.5543, 9.595), (0.3041, -0.7391, 9.595), (0.3313, -0.4989, 9.595), (0.4424, -0.6652, 9.595), (0.4222, -0.4243, 9.595), (0.5636, -0.5657, 9.595), (0.4968, -0.3333, 9.595), (0.6631, -0.4445, 9.595), (0.5523, -0.2296, 9.595), (0.737, -0.3061, 9.595), (0.5864, -0.1171, 9.595), (0.7826, -0.1561, 9.595), (0.5979, 8.941e-08, 9.595), (0.7979, 8.941e-08, 9.595), (0.5864, 0.1171, 9.595), (0.7826, 0.1561, 9.595), (0.5523, 0.2296, 9.595), (0.737, 0.3061, 9.595), (0.4968, 0.3333, 9.595), (0.6631, 0.4445, 9.595), (0.4222, 0.4243, 9.595), (0.5636, 0.5657, 9.595), (0.3313, 0.4989, 9.595), (0.4424, 0.6652, 9.595), (0.2275, 0.5543, 9.595), (0.3041, 0.7391, 9.595), (0.115, 0.5885, 9.595), (0.154, 0.7846, 9.595), (-0.002063, 0.6, 9.595), (-0.002063, 0.8, 9.595), (-0.2409, -0.5305, -4.415), (-0.348, 0.1683, -4.415), (-0.3168, 0.1778, -4.415), (-0.4227, -0.07772, -4.415), (-0.438, -0.04897, -4.415), (-0.2409, 0.5305, -4.415), (-0.3424, 0.4997, -4.415), (-0.6351, -0.207, -4.415), (-0.5852, -0.3005, -4.415), (-0.4475, 0.04712, -4.415), (-0.438, 0.07832, -4.415), (-0.2844, -0.1516, -4.415), (-0.2145, -0.3979, -4.415), (-0.6351, 0.207, -4.415), (-0.6659, 0.1055, -4.415), (-0.3424, -0.4997, -4.415), (-0.5852, 0.3005, -4.415), (-0.1354, 0.5409, -4.415), (-0.2844, 0.181, -4.415), (-0.348, -0.139, -4.415), (-0.4227, 0.1071, -4.415), (-0.6659, -0.1055, -4.415), (-0.4475, -0.01777, -4.415), (-0.4359, -0.4498, -4.415), (-0.5179, 0.3825, -4.415), (-0.3768, -0.1236, -4.415), (-0.402, 0.1323, -4.415), (-0.6763, 5.194e-08, -4.415), (-0.4507, 0.01467, -4.415), (-0.5179, -0.3825, -4.415), (-0.4359, 0.4498, -4.415), (-0.402, -0.1029, -4.415), (-0.3768, 0.153, -4.415), (-0.1354, -0.5409, -4.415), (-0.0145, -0.1732, -3.605), (0.006154, -0.8, -3.605), (0.1622, -0.7846, -3.605), (0.0612, -0.1581, -3.605), (0.3123, -0.7391, -3.605), (0.0954, -0.1398, -3.605), (0.4506, -0.6652, -3.605), (0.1254, -0.1152, -3.605), (0.5718, -0.5657, -3.605), (0.15, -0.08524, -3.605), (0.6713, -0.4445, -3.605), (0.1683, -0.05104, -3.605), (0.7453, -0.3061, -3.605), (0.1795, -0.01394, -3.605), (0.7908, -0.1561, -3.605), (0.1833, 0.02465, -3.605), (0.8062, 8.941e-08, -3.605), (0.1795, 0.06324, -3.605), (0.7908, 0.1561, -3.605), (0.1683, 0.1004, -3.605), (0.7453, 0.3061, -3.605), (0.15, 0.1345, -3.605), (0.6713, 0.4445, -3.605), (0.1254, 0.1645, -3.605), (0.5718, 0.5657, -3.605), (0.0954, 0.1891, -3.605), (0.4506, 0.6652, -3.605), (0.0612, 0.2074, -3.605), (0.3123, 0.7391, -3.605), (0.02409, 0.2187, -3.605), (0.1622, 0.7846, -3.605), (-0.0145, 0.2225, -3.605), (0.006153, 0.8, -3.605), (0.2471, -0.5305, -4.415), (0.3542, 0.1683, -4.415), (0.323, 0.1778, -4.415), (0.4288, -0.07772, -4.415), (0.4442, -0.04897, -4.415), (0.2471, 0.5305, -4.415), (0.3485, 0.4997, -4.415), (0.6413, -0.207, -4.415), (0.5913, -0.3005, -4.415), (0.4536, 0.04712, -4.415), (0.4442, 0.07832, -4.415), (0.2905, -0.1516, -4.415), (0.2207, -0.3979, -4.415), (0.6413, 0.207, -4.415), (0.6721, 0.1055, -4.415), (0.3485, -0.4997, -4.415), (0.5913, 0.3005, -4.415), (0.1415, 0.5409, -4.415), (0.2905, 0.181, -4.415), (0.3542, -0.139, -4.415), (0.4288, 0.1071, -4.415), (0.6721, -0.1055, -4.415), (0.4536, -0.01777, -4.415), (0.4421, -0.4498, -4.415), (0.524, 0.3825, -4.415), (0.3829, -0.1236, -4.415), (0.4081, 0.1323, -4.415), (0.6825, 5.194e-08, -4.415), (0.4568, 0.01467, -4.415), (0.524, -0.3825, -4.415), (0.4421, 0.4498, -4.415), (0.4081, -0.1029, -4.415), (0.3829, 0.153, -4.415), (0.1415, -0.5409, -4.415)], [], [(236, 134, 136, 245), (263, 155, 153, 261), (262, 137, 135, 253), (261, 153, 151, 254), (238, 150, 152, 237), (240, 148, 150, 238), (254, 151, 149, 256), (241, 164, 166, 239), (242, 146, 148, 240), (255, 167, 165, 259), (256, 149, 147, 260), (257, 162, 164, 241), (258, 144, 146, 242), (259, 165, 163, 243), (260, 147, 145, 244), (37, 36, 40, 41), (35, 39, 42, 43), (34, 45, 44, 38), (37, 49, 48, 36), (34, 36, 48, 46), (37, 35, 47, 49), (28, 44, 45), (28, 45, 26), (45, 34, 26), (26, 34, 24), (22, 24, 34), (34, 46, 22), (22, 46, 20), (46, 48, 20), (20, 48, 18), (18, 48, 16), (48, 49, 16), (16, 49, 14), (12, 14, 49), (49, 47, 12), (12, 47, 10), (47, 35, 10), (10, 35, 8), (6, 8, 35), (35, 43, 6), (6, 43, 4), (43, 42, 4), (4, 42, 2), (0, 2, 42), (32, 44, 30), (28, 30, 44), (64, 114, 112, 62), (81, 131, 133, 83), (63, 113, 115, 65), (80, 130, 128, 78), (62, 112, 110, 60), (79, 129, 131, 81), (61, 111, 113, 63), (78, 128, 126, 76), (60, 110, 108, 58), (77, 127, 129, 79), (59, 109, 111, 61), (76, 126, 124, 74), (58, 108, 106, 56), (75, 125, 127, 77), (57, 107, 109, 59), (87, 91, 90, 86), (85, 93, 92, 89), (84, 88, 94, 95), (87, 86, 98, 99), (84, 96, 98, 86), (87, 99, 97, 85), (78, 95, 94), (78, 76, 95), (95, 76, 84), (76, 74, 84), (72, 84, 74), (84, 72, 96), (72, 70, 96), (96, 70, 98), (70, 68, 98), (68, 66, 98), (98, 66, 99), (66, 64, 99), (62, 99, 64), (99, 62, 97), (62, 60, 97), (97, 60, 85), (60, 58, 85), (56, 85, 58), (85, 56, 93), (56, 54, 93), (93, 54, 92), (54, 52, 92), (50, 92, 52), (82, 80, 94), (78, 94, 80), (74, 124, 122, 72), (34, 84, 86, 36), (5, 55, 57, 7), (23, 73, 75, 25), (38, 88, 84, 34), (15, 65, 67, 17), (35, 85, 89, 39), (36, 86, 90, 40), (7, 57, 59, 9), (25, 75, 77, 27), (41, 91, 87, 37), (39, 89, 91, 41), (17, 67, 69, 19), (9, 59, 61, 11), (27, 77, 79, 29), (40, 90, 88, 38), (1, 51, 53, 3), (19, 69, 71, 21), (11, 61, 63, 13), (29, 79, 81, 31), (3, 53, 55, 5), (21, 71, 73, 23), (37, 87, 85, 35), (13, 63, 65, 15), (31, 81, 83, 33), (121, 291, 293, 123), (103, 273, 275, 105), (130, 300, 298, 128), (112, 282, 280, 110), (129, 299, 301, 131), (111, 281, 283, 113), (120, 290, 288, 118), (102, 272, 270, 100), (119, 289, 291, 121), (101, 271, 273, 103), (128, 298, 296, 126), (110, 280, 278, 108), (127, 297, 299, 129), (109, 279, 281, 111), (117, 287, 289, 119), (100, 270, 271, 101), (82, 132, 130, 80), (65, 115, 117, 67), (66, 116, 114, 64), (68, 118, 116, 66), (67, 117, 119, 69), (51, 101, 103, 53), (69, 119, 121, 71), (52, 102, 100, 50), (70, 120, 118, 68), (53, 103, 105, 55), (71, 121, 123, 73), (54, 104, 102, 52), (72, 122, 120, 70), (55, 105, 107, 57), (73, 123, 125, 75), (56, 106, 104, 54), (374, 198, 200, 390), (376, 180, 182, 394), (389, 201, 199, 377), (393, 183, 181, 379), (382, 188, 190, 392), (384, 170, 172, 391), (390, 200, 201, 389), (388, 191, 189, 385), (387, 173, 171, 372), (373, 196, 198, 374), (375, 178, 180, 376), (377, 199, 197, 378), (379, 181, 179, 380), (381, 186, 188, 382), (383, 168, 170, 384), (385, 189, 187, 386), (33, 83, 82, 32), (239, 166, 167, 255), (101, 51, 50, 100), (1, 0, 50, 51), (236, 253, 135, 134), (237, 152, 154, 246), (264, 139, 137, 262), (265, 157, 155, 263), (245, 136, 138, 247), (246, 154, 156, 248), (266, 141, 139, 264), (267, 159, 157, 265), (247, 138, 140, 249), (248, 156, 158, 250), (268, 143, 141, 266), (269, 161, 159, 267), (249, 140, 142, 251), (250, 158, 160, 252), (244, 145, 143, 268), (243, 163, 161, 269), (251, 142, 144, 258), (252, 160, 162, 257), (32, 82, 50, 0), (89, 92, 50, 82, 94, 88, 90, 91), (133, 132, 82, 83), (168, 169, 171, 170), (170, 171, 173, 172), (172, 173, 175, 174), (174, 175, 177, 176), (176, 177, 179, 178), (178, 179, 181, 180), (180, 181, 183, 182), (182, 183, 185, 184), (184, 185, 187, 186), (186, 187, 189, 188), (188, 189, 191, 190), (190, 191, 193, 192), (192, 193, 195, 194), (194, 195, 197, 196), (196, 197, 199, 198), (198, 199, 201, 200), (395, 175, 173, 387), (396, 193, 191, 388), (391, 172, 174, 397), (392, 190, 192, 398), (399, 185, 183, 393), (394, 182, 184, 400), (401, 177, 175, 395), (402, 195, 193, 396), (397, 174, 176, 403), (398, 192, 194, 404), (400, 184, 186, 381), (405, 169, 168, 383), (386, 187, 185, 399), (380, 179, 177, 401), (378, 197, 195, 402), (403, 176, 178, 375), (404, 194, 196, 373), (372, 171, 169, 405), (26, 235, 211, 28), (8, 234, 213, 10), (29, 216, 233, 27), (11, 218, 232, 9), (24, 231, 235, 26), (6, 230, 234, 8), (27, 233, 229, 25), (9, 232, 228, 7), (22, 227, 231, 24), (4, 226, 230, 6), (25, 229, 225, 23), (7, 228, 224, 5), (20, 223, 227, 22), (2, 222, 226, 4), (23, 225, 221, 21), (5, 224, 220, 3), (18, 203, 223, 20), (0, 1, 204, 202), (32, 207, 209, 33), (13, 217, 218, 11), (31, 215, 216, 29), (10, 213, 214, 12), (28, 211, 212, 30), (15, 210, 217, 13), (33, 209, 215, 31), (12, 214, 208, 14), (30, 212, 207, 32), (17, 206, 210, 15), (14, 208, 205, 16), (16, 205, 203, 18), (19, 219, 206, 17), (3, 220, 204, 1), (21, 221, 219, 19), (0, 202, 222, 2), (235, 252, 257, 211), (234, 251, 258, 213), (216, 243, 269, 233), (218, 244, 268, 232), (231, 250, 252, 235), (230, 249, 251, 234), (233, 269, 267, 229), (232, 268, 266, 228), (227, 248, 250, 231), (226, 247, 249, 230), (229, 267, 265, 225), (228, 266, 264, 224), (223, 246, 248, 227), (222, 245, 247, 226), (225, 265, 263, 221), (224, 264, 262, 220), (203, 237, 246, 223), (202, 204, 253, 236), (207, 239, 255, 209), (217, 260, 244, 218), (215, 259, 243, 216), (213, 258, 242, 214), (211, 257, 241, 212), (210, 256, 260, 217), (209, 255, 259, 215), (214, 242, 240, 208), (212, 241, 239, 207), (206, 254, 256, 210), (208, 240, 238, 205), (205, 238, 237, 203), (219, 261, 254, 206), (220, 262, 253, 204), (221, 263, 261, 219), (202, 236, 245, 222), (270, 272, 273, 271), (272, 274, 275, 273), (274, 276, 277, 275), (276, 278, 279, 277), (278, 280, 281, 279), (280, 282, 283, 281), (282, 284, 285, 283), (284, 286, 287, 285), (286, 288, 289, 287), (288, 290, 291, 289), (290, 292, 293, 291), (292, 294, 295, 293), (294, 296, 297, 295), (296, 298, 299, 297), (298, 300, 301, 299), (300, 302, 303, 301), (133, 303, 302, 132), (104, 274, 272, 102), (122, 292, 290, 120), (113, 283, 285, 115), (131, 301, 303, 133), (114, 284, 282, 112), (132, 302, 300, 130), (105, 275, 277, 107), (123, 293, 295, 125), (106, 276, 274, 104), (124, 294, 292, 122), (115, 285, 287, 117), (116, 286, 284, 114), (107, 277, 279, 109), (125, 295, 297, 127), (108, 278, 276, 106), (126, 296, 294, 124), (118, 288, 286, 116), (325, 327, 361, 359), (307, 309, 343, 341), (334, 332, 366, 368), (316, 314, 348, 350), (333, 335, 369, 367), (315, 317, 351, 349), (324, 322, 356, 358), (306, 304, 338, 340), (323, 325, 359, 357), (305, 307, 341, 339), (332, 330, 364, 366), (314, 312, 346, 348), (331, 333, 367, 365), (313, 315, 349, 347), (321, 323, 357, 355), (304, 305, 339, 338), (338, 339, 341, 340), (340, 341, 343, 342), (342, 343, 345, 344), (344, 345, 347, 346), (346, 347, 349, 348), (348, 349, 351, 350), (350, 351, 353, 352), (352, 353, 355, 354), (354, 355, 357, 356), (356, 357, 359, 358), (358, 359, 361, 360), (360, 361, 363, 362), (362, 363, 365, 364), (364, 365, 367, 366), (366, 367, 369, 368), (368, 369, 371, 370), (337, 336, 370, 371), (308, 306, 340, 342), (326, 324, 358, 360), (317, 319, 353, 351), (335, 337, 371, 369), (318, 316, 350, 352), (336, 334, 368, 370), (309, 311, 345, 343), (327, 329, 363, 361), (310, 308, 342, 344), (328, 326, 360, 362), (319, 321, 355, 353), (320, 318, 352, 354), (311, 313, 347, 345), (329, 331, 365, 363), (312, 310, 344, 346), (330, 328, 362, 364), (322, 320, 354, 356), (137, 372, 405, 135), (160, 404, 373, 162), (142, 403, 375, 144), (163, 378, 402, 161), (145, 380, 401, 143), (153, 386, 399, 151), (135, 405, 383, 134), (150, 400, 381, 152), (158, 398, 404, 160), (140, 397, 403, 142), (161, 402, 396, 159), (143, 401, 395, 141), (148, 394, 400, 150), (151, 399, 393, 149), (156, 392, 398, 158), (138, 391, 397, 140), (159, 396, 388, 157), (141, 395, 387, 139), (155, 385, 386, 153), (134, 383, 384, 136), (152, 381, 382, 154), (147, 379, 380, 145), (165, 377, 378, 163), (144, 375, 376, 146), (162, 373, 374, 164), (139, 387, 372, 137), (157, 388, 385, 155), (166, 390, 389, 167), (136, 384, 391, 138), (154, 382, 392, 156), (149, 393, 379, 147), (167, 389, 377, 165), (146, 376, 394, 148), (164, 374, 390, 166), (408, 407, 472, 439), (431, 433, 440, 471), (413, 415, 442, 470), (434, 432, 469, 445), (416, 414, 468, 447), (424, 422, 466, 453), (407, 406, 450, 472), (421, 423, 448, 467), (429, 431, 471, 465), (411, 413, 470, 464), (432, 430, 463, 469), (414, 412, 462, 468), (419, 421, 467, 461), (422, 420, 460, 466), (427, 429, 465, 459), (409, 411, 464, 458), (430, 428, 455, 463), (412, 410, 454, 462), (426, 424, 453, 452), (423, 425, 449, 448), (418, 416, 447, 446), (436, 434, 445, 444), (415, 417, 443, 442), (433, 435, 441, 440), (410, 408, 439, 454), (428, 426, 452, 455), (437, 438, 456, 457), (407, 408, 410, 412, 414, 416, 418, 420, 422, 424, 426, 428, 430, 432, 434, 436, 438, 437, 435, 433, 431, 429, 427, 425, 423, 421, 419, 417, 415, 413, 411, 409, 406), (425, 427, 459, 449), (420, 418, 446, 460), (438, 436, 444, 456), (417, 419, 461, 443), (435, 437, 457, 441), (472, 450, 451, 458, 464, 470, 442, 443, 461, 467, 448, 449, 459, 465, 471, 440, 441, 457, 456, 444, 445, 469, 463, 455, 452, 453, 466, 460, 446, 447, 468, 462, 454, 439)])
me_cylinder_005.polygons.foreach_set('use_smooth', [True] * 444)
me_cylinder_005.materials.append(mat_material_002)
me_cylinder_005.use_remesh_preserve_volume = False
me_cylinder_005.use_remesh_preserve_attributes = False
me_cylinder_005.use_mirror_vertex_groups = False
me_cylinder_005.update()
me_cylinder_004 = bpy.data.meshes.new('Cylinder.004')
me_cylinder_004.from_pydata([(0.0, 0.2567, 0.1465), (0.0, 0.7072, 0.462), (0.04877, 0.2539, 0.1505), (0.04877, 0.7044, 0.4659), (0.09567, 0.2457, 0.1621), (0.09567, 0.6963, 0.4776), (0.1389, 0.2325, 0.181), (0.1389, 0.683, 0.4965), (0.1768, 0.2147, 0.2065), (0.1768, 0.6652, 0.522), (0.2079, 0.1929, 0.2376), (0.2079, 0.6435, 0.553), (0.231, 0.1681, 0.273), (0.231, 0.6187, 0.5884), (0.2452, 0.1412, 0.3114), (0.2452, 0.5918, 0.6268), (0.25, 0.1133, 0.3513), (0.25, 0.5638, 0.6668), (0.2452, 0.08528, 0.3913), (0.2452, 0.5358, 0.7067), (0.231, 0.05839, 0.4297), (0.231, 0.5089, 0.7452), (0.2079, 0.03359, 0.4651), (0.2079, 0.4841, 0.7806), (0.1768, 0.01186, 0.4961), (0.1768, 0.4624, 0.8116), (0.1389, -0.005968, 0.5216), (0.1389, 0.4446, 0.8371), (0.09567, -0.01922, 0.5405), (0.09567, 0.4313, 0.856), (0.04877, -0.02738, 0.5522), (0.04877, 0.4232, 0.8676), (-8.146e-08, -0.03013, 0.5561), (-8.146e-08, 0.4204, 0.8716), (-0.04877, -0.02738, 0.5522), (-0.04877, 0.4232, 0.8676), (-0.09567, -0.01922, 0.5405), (-0.09567, 0.4313, 0.856), (-0.1389, -0.005968, 0.5216), (-0.1389, 0.4446, 0.8371), (-0.1768, 0.01186, 0.4961), (-0.1768, 0.4624, 0.8116), (-0.2079, 0.03359, 0.4651), (-0.2079, 0.4841, 0.7806), (-0.231, 0.05839, 0.4297), (-0.231, 0.5089, 0.7452), (-0.2452, 0.08528, 0.3913), (-0.2452, 0.5358, 0.7067), (-0.25, 0.1133, 0.3513), (-0.2452, 0.1412, 0.3114), (-0.231, 0.1681, 0.273), (-0.2079, 0.1929, 0.2376), (-0.1768, 0.2147, 0.2065), (-0.1389, 0.2325, 0.181), (-0.09567, 0.2457, 0.1621), (-0.04877, 0.2539, 0.1505), (-0.04877, 0.7646, 0.8074), (-0.09567, 0.753, 0.7993), (-0.1389, 0.7341, 0.786), (-0.1768, 0.7086, 0.7682), (-0.2079, 0.6776, 0.7465), (-0.231, 0.6422, 0.7217), (-0.2452, 0.6037, 0.6948), (-0.25, 0.5638, 0.6668), (-0.04784, 0.7701, 0.7996), (-0.09383, 0.7637, 0.784), (-0.1362, 0.7496, 0.7638), (-0.1734, 0.7284, 0.7399), (-0.2039, 0.7008, 0.7132), (-0.2265, 0.668, 0.6848), (-0.2405, 0.6312, 0.6556), (-0.2452, 0.5918, 0.6268), (-0.04506, 0.7754, 0.7921), (-0.08839, 0.774, 0.7693), (-0.1283, 0.7646, 0.7425), (-0.1633, 0.7474, 0.7128), (-0.192, 0.7232, 0.6813), (-0.2134, 0.6929, 0.6493), (-0.2265, 0.6576, 0.6179), (-0.231, 0.6187, 0.5884), (-0.04055, 0.7802, 0.7852), (-0.07955, 0.7835, 0.7557), (-0.1155, 0.7783, 0.7228), (-0.147, 0.7649, 0.6877), (-0.1728, 0.7438, 0.6519), (-0.192, 0.7158, 0.6166), (-0.2039, 0.6819, 0.5832), (-0.2079, 0.6435, 0.553), (-0.03449, 0.7844, 0.7792), (-0.06765, 0.7918, 0.7439), (-0.09821, 0.7904, 0.7056), (-0.125, 0.7803, 0.6658), (-0.147, 0.7619, 0.6261), (-0.1633, 0.7358, 0.5879), (-0.1734, 0.7032, 0.5527), (-0.1768, 0.6652, 0.522), (-0.0271, 0.7879, 0.7742), (-0.05315, 0.7986, 0.7341), (-0.07716, 0.8003, 0.6914), (-0.09821, 0.7929, 0.6478), (-0.1155, 0.7767, 0.6049), (-0.1283, 0.7523, 0.5644), (-0.1362, 0.7207, 0.5278), (-0.1389, 0.683, 0.4965), (-0.01866, 0.7905, 0.7705), (-0.03661, 0.8037, 0.7269), (-0.05315, 0.8077, 0.6809), (-0.06765, 0.8023, 0.6344), (-0.07955, 0.7877, 0.5891), (-0.08839, 0.7646, 0.5469), (-0.09383, 0.7337, 0.5092), (-0.09567, 0.6963, 0.4776), (-0.009515, 0.7921, 0.7682), (-0.01866, 0.8068, 0.7224), (-0.0271, 0.8122, 0.6744), (-0.03449, 0.808, 0.6262), (-0.04055, 0.7945, 0.5795), (-0.04506, 0.7721, 0.5361), (-0.04784, 0.7417, 0.4978), (-0.04877, 0.7044, 0.4659), (8.166e-08, 0.7926, 0.7675), (7.98e-08, 0.8079, 0.7209), (7.793e-08, 0.8137, 0.6722), (7.98e-08, 0.81, 0.6234), (8.352e-08, 0.7968, 0.5762), (6.862e-08, 0.7746, 0.5325), (9.842e-08, 0.7444, 0.4939), (0.009515, 0.7921, 0.7682), (0.01866, 0.8068, 0.7224), (0.0271, 0.8122, 0.6744), (0.03449, 0.808, 0.6262), (0.04055, 0.7945, 0.5795), (0.04506, 0.7721, 0.5361), (0.04784, 0.7417, 0.4978), (0.01866, 0.7905, 0.7705), (0.03661, 0.8037, 0.7269), (0.05315, 0.8077, 0.6809), (0.06765, 0.8023, 0.6344), (0.07955, 0.7877, 0.5891), (0.08839, 0.7646, 0.5469), (0.09383, 0.7337, 0.5092), (0.0271, 0.7879, 0.7742), (0.05315, 0.7986, 0.7341), (0.07716, 0.8003, 0.6914), (0.09821, 0.7929, 0.6478), (0.1155, 0.7767, 0.6049), (0.1283, 0.7523, 0.5644), (0.1362, 0.7207, 0.5278), (0.03449, 0.7844, 0.7792), (0.06765, 0.7918, 0.7439), (0.09821, 0.7904, 0.7056), (0.125, 0.7803, 0.6658), (0.147, 0.7619, 0.6261), (0.1633, 0.7358, 0.5879), (0.1734, 0.7032, 0.5527), (0.04055, 0.7802, 0.7852), (0.07955, 0.7835, 0.7557), (0.1155, 0.7783, 0.7228), (0.147, 0.7649, 0.6877), (0.1728, 0.7438, 0.6519), (0.192, 0.7158, 0.6166), (0.2039, 0.6819, 0.5832), (0.04506, 0.7754, 0.7921), (0.08839, 0.774, 0.7693), (0.1283, 0.7646, 0.7425), (0.1633, 0.7474, 0.7128), (0.192, 0.7232, 0.6813), (0.2134, 0.6929, 0.6493), (0.2265, 0.6576, 0.6179), (0.04784, 0.7701, 0.7996), (0.09383, 0.7637, 0.784), (0.1362, 0.7496, 0.7638), (0.1734, 0.7284, 0.7399), (0.2039, 0.7008, 0.7132), (0.2265, 0.668, 0.6848), (0.2405, 0.6312, 0.6556), (0.04877, 0.7646, 0.8074), (0.09567, 0.753, 0.7993), (0.1389, 0.7341, 0.786), (0.1768, 0.7086, 0.7682), (0.2079, 0.6776, 0.7465), (0.231, 0.6422, 0.7217), (0.2452, 0.6037, 0.6948), (0.04784, 0.7592, 0.8152), (0.09383, 0.7423, 0.8146), (0.1362, 0.7185, 0.8082), (0.1734, 0.6888, 0.7964), (0.2039, 0.6543, 0.7797), (0.2265, 0.6163, 0.7586), (0.2405, 0.5763, 0.734), (0.04506, 0.7539, 0.8227), (0.08839, 0.732, 0.8293), (0.1283, 0.7036, 0.8296), (0.1633, 0.6698, 0.8236), (0.192, 0.6319, 0.8116), (0.2134, 0.5915, 0.7941), (0.2265, 0.5499, 0.7716), (0.04055, 0.7491, 0.8296), (0.07955, 0.7225, 0.8428), (0.1155, 0.6898, 0.8492), (0.147, 0.6523, 0.8486), (0.1728, 0.6113, 0.8411), (0.192, 0.5686, 0.8268), (0.2039, 0.5256, 0.8064), (0.03449, 0.7449, 0.8357), (0.06765, 0.7142, 0.8547), (0.09821, 0.6777, 0.8665), (0.125, 0.6369, 0.8706), (0.147, 0.5933, 0.8669), (0.1633, 0.5485, 0.8555), (0.1734, 0.5043, 0.8368), (0.0271, 0.7414, 0.8406), (0.05315, 0.7074, 0.8644), (0.07716, 0.6678, 0.8806), (0.09821, 0.6243, 0.8886), (0.1155, 0.5784, 0.888), (0.1283, 0.532, 0.879), (0.1362, 0.4868, 0.8618), (0.01866, 0.7388, 0.8443), (0.03661, 0.7023, 0.8717), (0.05315, 0.6605, 0.8911), (0.06765, 0.6149, 0.902), (0.07955, 0.5674, 0.9038), (0.08839, 0.5198, 0.8965), (0.09383, 0.4738, 0.8803), (0.009515, 0.7372, 0.8466), (0.01866, 0.6992, 0.8761), (0.0271, 0.6559, 0.8976), (0.03449, 0.6092, 0.9102), (0.04055, 0.5606, 0.9135), (0.04506, 0.5122, 0.9072), (0.04784, 0.4658, 0.8918), (7.793e-08, 0.7367, 0.8474), (7.048e-08, 0.6981, 0.8776), (7.048e-08, 0.6544, 0.8998), (4.627e-08, 0.6072, 0.913), (3.509e-08, 0.5583, 0.9167), (7.98e-08, 0.5097, 0.9109), (2.392e-08, 0.4631, 0.8956), (-0.009515, 0.7372, 0.8466), (-0.01866, 0.6992, 0.8761), (-0.0271, 0.6559, 0.8976), (-0.03449, 0.6092, 0.9102), (-0.04055, 0.5606, 0.9135), (-0.04506, 0.5122, 0.9072), (-0.04784, 0.4658, 0.8918), (5.029e-08, 0.7686, 0.8102), (-0.01866, 0.7388, 0.8443), (-0.03661, 0.7023, 0.8717), (-0.05315, 0.6605, 0.8911), (-0.06765, 0.6149, 0.902), (-0.07955, 0.5674, 0.9038), (-0.08839, 0.5198, 0.8965), (-0.09383, 0.4738, 0.8803), (-0.0271, 0.7414, 0.8406), (-0.05315, 0.7074, 0.8644), (-0.07716, 0.6678, 0.8806), (-0.09821, 0.6243, 0.8886), (-0.1155, 0.5784, 0.888), (-0.1283, 0.532, 0.879), (-0.1362, 0.4868, 0.8618), (-0.03449, 0.7449, 0.8357), (-0.06765, 0.7142, 0.8547), (-0.09821, 0.6777, 0.8665), (-0.125, 0.6369, 0.8706), (-0.147, 0.5933, 0.8669), (-0.1633, 0.5485, 0.8555), (-0.1734, 0.5043, 0.8368), (-0.04055, 0.7491, 0.8296), (-0.07955, 0.7225, 0.8428), (-0.1155, 0.6898, 0.8492), (-0.147, 0.6523, 0.8486), (-0.1728, 0.6113, 0.8411), (-0.192, 0.5686, 0.8268), (-0.2039, 0.5256, 0.8064), (-0.04506, 0.7539, 0.8227), (-0.08839, 0.732, 0.8293), (-0.1283, 0.7036, 0.8296), (-0.1633, 0.6698, 0.8236), (-0.192, 0.6319, 0.8116), (-0.2134, 0.5915, 0.7941), (-0.2265, 0.5499, 0.7716), (-0.04784, 0.7592, 0.8152), (-0.09383, 0.7423, 0.8146), (-0.1362, 0.7185, 0.8082), (-0.1734, 0.6888, 0.7964), (-0.2039, 0.6543, 0.7797), (-0.2265, 0.6163, 0.7586), (-0.2405, 0.5763, 0.734), (-6.74e-09, 0.2853, 0.1056), (0.05853, 0.282, 0.1103), (0.1148, 0.2722, 0.1243), (0.1667, 0.2563, 0.147), (0.2121, 0.2349, 0.1776), (0.2494, 0.2089, 0.2148), (0.2772, 0.1791, 0.2573), (0.2942, 0.1468, 0.3034), (0.3, 0.1133, 0.3513), (0.2942, 0.07969, 0.3993), (0.2772, 0.04741, 0.4454), (0.2494, 0.01766, 0.4879), (0.2121, -0.008414, 0.5251), (0.1667, -0.02981, 0.5557), (0.1148, -0.04572, 0.5784), (0.05853, -0.05551, 0.5923), (-1.045e-07, -0.05881, 0.5971), (-0.05853, -0.05551, 0.5923), (-0.1148, -0.04572, 0.5784), (-0.1667, -0.02981, 0.5557), (-0.2121, -0.008414, 0.5251), (-0.2494, 0.01766, 0.4879), (-0.2772, 0.04741, 0.4454), (-0.2942, 0.07969, 0.3993), (-0.3, 0.1133, 0.3513), (-0.2942, 0.1468, 0.3034), (-0.2772, 0.1791, 0.2573), (-0.2494, 0.2089, 0.2148), (-0.2121, 0.2349, 0.1776), (-0.1667, 0.2563, 0.147), (-0.1148, 0.2722, 0.1243), (-0.05853, 0.282, 0.1103), (1.338e-10, 0.2444, 0.0769), (0.05853, 0.2411, 0.08162), (0.1148, 0.2313, 0.09561), (0.1667, 0.2154, 0.1183), (0.2121, 0.194, 0.1489), (0.2494, 0.1679, 0.1861), (0.2772, 0.1382, 0.2286), (0.2942, 0.1059, 0.2747), (0.3, 0.0723, 0.3226), (0.2942, 0.03873, 0.3706), (0.2772, 0.006453, 0.4167), (0.2494, -0.0233, 0.4592), (0.2121, -0.04937, 0.4964), (0.1667, -0.07077, 0.527), (0.1148, -0.08667, 0.5497), (0.05853, -0.09646, 0.5637), (-9.762e-08, -0.09977, 0.5684), (-0.05853, -0.09646, 0.5637), (-0.1148, -0.08667, 0.5497), (-0.1667, -0.07077, 0.527), (-0.2121, -0.04937, 0.4964), (-0.2494, -0.0233, 0.4592), (-0.2772, 0.006453, 0.4167), (-0.2942, 0.03873, 0.3706), (-0.3, 0.0723, 0.3226), (-0.2942, 0.1059, 0.2747), (-0.2772, 0.1382, 0.2286), (-0.2494, 0.1679, 0.1861), (-0.2121, 0.194, 0.1489), (-0.1667, 0.2154, 0.1183), (-0.1148, 0.2313, 0.09561), (-0.05853, 0.2411, 0.08162), (-0.025, 0.03473, 0.1684), (-0.025, 0.1297, 0.2407), (-0.025, 0.1345, 0.113), (-0.025, 0.187, 0.1588), (0.025, 0.03473, 0.1684), (0.025, 0.1297, 0.2407), (0.025, 0.1345, 0.113), (0.025, 0.187, 0.1588), (-0.025, -0.2062, 0.3718), (-0.025, -0.04241, 0.4865), (-0.025, -0.1214, 0.299), (-0.025, 0.01494, 0.4046), (0.025, -0.2062, 0.3718), (0.025, -0.04241, 0.4865), (0.025, -0.1214, 0.299), (0.025, 0.01494, 0.4046), (-0.025, 0.07619, -0.6707), (-0.025, 0.1524, -0.6707), (0.025, 0.07619, -0.6707), (0.025, 0.1524, -0.6707), (-0.025, -0.1524, -0.6707), (-0.025, -0.07619, -0.6707), (0.025, -0.1524, -0.6707), (0.025, -0.07619, -0.6707)], [], [(0, 1, 3, 2), (2, 3, 5, 4), (4, 5, 7, 6), (6, 7, 9, 8), (8, 9, 11, 10), (10, 11, 13, 12), (12, 13, 15, 14), (14, 15, 17, 16), (16, 17, 19, 18), (18, 19, 21, 20), (20, 21, 23, 22), (22, 23, 25, 24), (24, 25, 27, 26), (26, 27, 29, 28), (28, 29, 31, 30), (30, 31, 33, 32), (32, 33, 35, 34), (34, 35, 37, 36), (36, 37, 39, 38), (38, 39, 41, 40), (40, 41, 43, 42), (42, 43, 45, 44), (44, 45, 47, 46), (61, 60, 68, 69), (62, 61, 69, 70), (63, 62, 70, 71), (57, 56, 64, 65), (58, 57, 65, 66), (59, 58, 66, 67), (60, 59, 67, 68), (68, 67, 75, 76), (69, 68, 76, 77), (70, 69, 77, 78), (71, 70, 78, 79), (65, 64, 72, 73), (66, 65, 73, 74), (67, 66, 74, 75), (73, 72, 80, 81), (74, 73, 81, 82), (75, 74, 82, 83), (76, 75, 83, 84), (77, 76, 84, 85), (78, 77, 85, 86), (79, 78, 86, 87), (84, 83, 91, 92), (85, 84, 92, 93), (86, 85, 93, 94), (87, 86, 94, 95), (81, 80, 88, 89), (82, 81, 89, 90), (83, 82, 90, 91), (89, 88, 96, 97), (90, 89, 97, 98), (91, 90, 98, 99), (92, 91, 99, 100), (93, 92, 100, 101), (94, 93, 101, 102), (95, 94, 102, 103), (101, 100, 108, 109), (102, 101, 109, 110), (103, 102, 110, 111), (97, 96, 104, 105), (98, 97, 105, 106), (99, 98, 106, 107), (100, 99, 107, 108), (105, 104, 112, 113), (106, 105, 113, 114), (107, 106, 114, 115), (108, 107, 115, 116), (109, 108, 116, 117), (110, 109, 117, 118), (111, 110, 118, 119), (117, 116, 124, 125), (118, 117, 125, 126), (113, 112, 120, 121), (114, 113, 121, 122), (115, 114, 122, 123), (116, 115, 123, 124), (122, 121, 128, 129), (123, 122, 129, 130), (124, 123, 130, 131), (125, 124, 131, 132), (126, 125, 132, 133), (121, 120, 127, 128), (133, 132, 139, 140), (128, 127, 134, 135), (129, 128, 135, 136), (130, 129, 136, 137), (131, 130, 137, 138), (132, 131, 138, 139), (137, 136, 143, 144), (138, 137, 144, 145), (139, 138, 145, 146), (140, 139, 146, 147), (47, 288, 62, 63), (135, 134, 141, 142), (136, 135, 142, 143), (45, 281, 288, 47), (142, 141, 148, 149), (143, 142, 149, 150), (144, 143, 150, 151), (145, 144, 151, 152), (146, 145, 152, 153), (147, 146, 153, 154), (151, 150, 157, 158), (152, 151, 158, 159), (153, 152, 159, 160), (154, 153, 160, 161), (43, 274, 281, 45), (41, 267, 274, 43), (149, 148, 155, 156), (150, 149, 156, 157), (156, 155, 162, 163), (157, 156, 163, 164), (158, 157, 164, 165), (159, 158, 165, 166), (160, 159, 166, 167), (161, 160, 167, 168), (166, 165, 172, 173), (167, 166, 173, 174), (168, 167, 174, 175), (39, 260, 267, 41), (163, 162, 169, 170), (164, 163, 170, 171), (165, 164, 171, 172), (37, 253, 260, 39), (170, 169, 176, 177), (171, 170, 177, 178), (172, 171, 178, 179), (173, 172, 179, 180), (174, 173, 180, 181), (175, 174, 181, 182), (180, 179, 186, 187), (181, 180, 187, 188), (182, 181, 188, 189), (35, 245, 253, 37), (177, 176, 183, 184), (178, 177, 184, 185), (179, 178, 185, 186), (184, 183, 190, 191), (185, 184, 191, 192), (186, 185, 192, 193), (187, 186, 193, 194), (188, 187, 194, 195), (189, 188, 195, 196), (33, 238, 245, 35), (195, 194, 201, 202), (196, 195, 202, 203), (31, 231, 238, 33), (191, 190, 197, 198), (192, 191, 198, 199), (193, 192, 199, 200), (194, 193, 200, 201), (199, 198, 205, 206), (200, 199, 206, 207), (201, 200, 207, 208), (202, 201, 208, 209), (203, 202, 209, 210), (29, 224, 231, 31), (198, 197, 204, 205), (210, 209, 216, 217), (27, 217, 224, 29), (205, 204, 211, 212), (206, 205, 212, 213), (207, 206, 213, 214), (208, 207, 214, 215), (209, 208, 215, 216), (213, 212, 219, 220), (214, 213, 220, 221), (215, 214, 221, 222), (216, 215, 222, 223), (217, 216, 223, 224), (25, 210, 217, 27), (212, 211, 218, 219), (224, 223, 230, 231), (23, 203, 210, 25), (219, 218, 225, 226), (220, 219, 226, 227), (221, 220, 227, 228), (222, 221, 228, 229), (223, 222, 229, 230), (228, 227, 234, 235), (229, 228, 235, 236), (230, 229, 236, 237), (231, 230, 237, 238), (21, 196, 203, 23), (19, 189, 196, 21), (226, 225, 232, 233), (227, 226, 233, 234), (233, 232, 239, 240), (234, 233, 240, 241), (235, 234, 241, 242), (236, 235, 242, 243), (237, 236, 243, 244), (238, 237, 244, 245), (242, 241, 249, 250), (243, 242, 250, 251), (244, 243, 251, 252), (245, 244, 252, 253), (17, 182, 189, 19), (15, 175, 182, 17), (240, 239, 247, 248), (241, 240, 248, 249), (248, 247, 254, 255), (249, 248, 255, 256), (250, 249, 256, 257), (251, 250, 257, 258), (252, 251, 258, 259), (253, 252, 259, 260), (258, 257, 264, 265), (259, 258, 265, 266), (260, 259, 266, 267), (13, 168, 175, 15), (255, 254, 261, 262), (256, 255, 262, 263), (257, 256, 263, 264), (11, 161, 168, 13), (262, 261, 268, 269), (263, 262, 269, 270), (264, 263, 270, 271), (265, 264, 271, 272), (266, 265, 272, 273), (267, 266, 273, 274), (273, 272, 279, 280), (274, 273, 280, 281), (9, 154, 161, 11), (269, 268, 275, 276), (270, 269, 276, 277), (271, 270, 277, 278), (272, 271, 278, 279), (276, 275, 282, 283), (277, 276, 283, 284), (278, 277, 284, 285), (279, 278, 285, 286), (280, 279, 286, 287), (281, 280, 287, 288), (7, 147, 154, 9), (5, 140, 147, 7), (3, 133, 140, 5), (1, 126, 133, 3), (119, 118, 126, 1), (54, 111, 119, 55), (55, 119, 1, 0), (53, 103, 111, 54), (52, 95, 103, 53), (51, 87, 95, 52), (50, 79, 87, 51), (49, 71, 79, 50), (48, 63, 71, 49), (46, 47, 63, 48), (56, 246, 64), (64, 246, 72), (72, 246, 80), (80, 246, 88), (88, 246, 96), (96, 246, 104), (104, 246, 112), (112, 246, 120), (120, 246, 127), (127, 246, 134), (134, 246, 141), (141, 246, 148), (148, 246, 155), (155, 246, 162), (162, 246, 169), (169, 246, 176), (176, 246, 183), (183, 246, 190), (190, 246, 197), (197, 246, 204), (204, 246, 211), (211, 246, 218), (218, 246, 225), (225, 246, 232), (232, 246, 239), (239, 246, 247), (247, 246, 254), (254, 246, 261), (261, 246, 268), (268, 246, 275), (275, 246, 282), (287, 286, 60, 61), (288, 287, 61, 62), (282, 246, 56), (283, 282, 56, 57), (284, 283, 57, 58), (285, 284, 58, 59), (286, 285, 59, 60), (34, 36, 307, 306), (16, 18, 298, 297), (55, 0, 289, 320), (42, 44, 311, 310), (24, 26, 302, 301), (6, 8, 293, 292), (54, 55, 320, 319), (53, 54, 319, 318), (32, 34, 306, 305), (14, 16, 297, 296), (52, 53, 318, 317), (40, 42, 310, 309), (22, 24, 301, 300), (4, 6, 292, 291), (51, 52, 317, 316), (50, 51, 316, 315), (30, 32, 305, 304), (12, 14, 296, 295), (49, 50, 315, 314), (38, 40, 309, 308), (20, 22, 300, 299), (2, 4, 291, 290), (48, 49, 314, 313), (46, 48, 313, 312), (28, 30, 304, 303), (10, 12, 295, 294), (36, 38, 308, 307), (18, 20, 299, 298), (0, 2, 290, 289), (44, 46, 312, 311), (26, 28, 303, 302), (8, 10, 294, 293), (298, 299, 331, 330), (321, 322, 323, 324, 325, 326, 327, 328, 329, 330, 331, 332, 333, 334, 335, 336, 337, 338, 339, 340, 341, 342, 343, 344, 345, 346, 347, 348, 349, 350, 351, 352), (307, 308, 340, 339), (294, 295, 327, 326), (303, 304, 336, 335), (312, 313, 345, 344), (313, 314, 346, 345), (290, 291, 323, 322), (299, 300, 332, 331), (308, 309, 341, 340), (314, 315, 347, 346), (295, 296, 328, 327), (304, 305, 337, 336), (315, 316, 348, 347), (316, 317, 349, 348), (291, 292, 324, 323), (300, 301, 333, 332), (309, 310, 342, 341), (317, 318, 350, 349), (296, 297, 329, 328), (305, 306, 338, 337), (318, 319, 351, 350), (319, 320, 352, 351), (292, 293, 325, 324), (301, 302, 334, 333), (310, 311, 343, 342), (320, 289, 321, 352), (297, 298, 330, 329), (306, 307, 339, 338), (293, 294, 326, 325), (302, 303, 335, 334), (311, 312, 344, 343), (289, 290, 322, 321), (354, 356, 355, 353), (356, 360, 359, 355), (360, 358, 357, 359), (358, 354, 353, 357), (361, 363, 374, 373), (358, 360, 356, 354), (362, 364, 363, 361), (364, 368, 367, 363), (368, 366, 365, 367), (366, 362, 361, 365), (355, 359, 372, 370), (366, 368, 364, 362), (369, 370, 372, 371), (373, 374, 376, 375), (357, 353, 369, 371), (359, 357, 371, 372), (363, 367, 376, 374), (353, 355, 370, 369), (365, 361, 373, 375), (367, 365, 375, 376)])
me_cylinder_004.polygons.foreach_set('use_smooth', [True] * 373)
me_cylinder_004.polygons.foreach_set('material_index', [0, 0, 0, 0, 0, 0, 0, 0, 0, 0, 0, 0, 0, 0, 0, 0, 0, 0, 0, 0, 0, 0, 0, 0, 0, 0, 0, 0, 0, 0, 0, 0, 0, 0, 0, 0, 0, 0, 0, 0, 0, 0, 0, 0, 0, 0, 0, 0, 0, 0, 0, 0, 0, 0, 0, 0, 0, 0, 0, 0, 0, 0, 0, 0, 0, 0, 0, 0, 0, 0, 0, 0, 0, 0, 0, 0, 0, 0, 0, 0, 0, 0, 0, 0, 0, 0, 0, 0, 0, 0, 0, 0, 0, 0, 0, 0, 0, 0, 0, 0, 0, 0, 0, 0, 0, 0, 0, 0, 0, 0, 0, 0, 0, 0, 0, 0, 0, 0, 0, 0, 0, 0, 0, 0, 0, 0, 0, 0, 0, 0, 0, 0, 0, 0, 0, 0, 0, 0, 0, 0, 0, 0, 0, 0, 0, 0, 0, 0, 0, 0, 0, 0, 0, 0, 0, 0, 0, 0, 0, 0, 0, 0, 0, 0, 0, 0, 0, 0, 0, 0, 0, 0, 0, 0, 0, 0, 0, 0, 0, 0, 0, 0, 0, 0, 0, 0, 0, 0, 0, 0, 0, 0, 0, 0, 0, 0, 0, 0, 0, 0, 0, 0, 0, 0, 0, 0, 0, 0, 0, 0, 0, 0, 0, 0, 0, 0, 0, 0, 0, 0, 0, 0, 0, 0, 0, 0, 0, 0, 0, 0, 0, 0, 0, 0, 0, 0, 0, 0, 0, 0, 0, 0, 0, 0, 0, 0, 0, 0, 0, 0, 0, 0, 0, 0, 0, 0, 0, 0, 0, 0, 0, 0, 0, 0, 0, 0, 0, 0, 0, 0, 0, 0, 0, 0, 0, 0, 0, 0, 0, 0, 0, 0, 0, 0, 0, 0, 0, 0, 0, 0, 0, 0, 0, 0, 0, 0, 0, 0, 0, 0, 0, 0, 0, 0, 0, 0, 0, 0, 0, 0, 0, 0, 0, 0, 0, 0, 0, 0, 0, 0, 0, 0, 0, 0, 0, 0, 0, 0, 0, 0, 0, 0, 0, 0, 0, 0, 0, 0, 0, 0, 0, 0, 0, 0, 0, 0, 0, 0, 0, 0, 0, 0, 0, 1, 1, 1, 1, 1, 1, 1, 1, 1, 1, 1, 1, 1, 1, 1, 1, 1, 1, 1, 1])
me_cylinder_004.materials.append(mat_led)
me_cylinder_004.materials.append(mat_material_001)
me_cylinder_004.use_remesh_preserve_volume = False
me_cylinder_004.use_remesh_preserve_attributes = False
me_cylinder_004.use_mirror_vertex_groups = False
me_cylinder_004.update()
me_cylinder_002 = bpy.data.meshes.new('Cylinder.002')
me_cylinder_002.from_pydata([(-1.064e-07, 0.525, -2.225), (-1.064e-07, 0.525, 2.225), (0.1024, 0.5149, -2.225), (0.1024, 0.5149, 2.225), (0.2009, 0.485, -2.225), (0.2009, 0.485, 2.225), (0.2917, 0.4365, -2.225), (0.2917, 0.4365, 2.225), (0.3712, 0.3712, -2.225), (0.3712, 0.3712, 2.225), (0.4365, 0.2917, -2.225), (0.4365, 0.2917, 2.225), (0.485, 0.2009, -2.225), (0.485, 0.2009, 2.225), (0.5149, 0.1024, -2.225), (0.5149, 0.1024, 2.225), (0.525, -1.28e-07, -2.225), (0.525, -1.28e-07, 2.225), (0.5149, -0.1024, -2.225), (0.5149, -0.1024, 2.225), (0.485, -0.2009, -2.225), (0.485, -0.2009, 2.225), (0.4365, -0.2917, -2.225), (0.4365, -0.2917, 2.225), (0.3712, -0.3712, -2.225), (0.3712, -0.3712, 2.225), (0.2917, -0.4365, -2.225), (0.2917, -0.4365, 2.225), (0.2009, -0.485, -2.225), (0.2009, -0.485, 2.225), (0.1024, -0.5149, -2.225), (0.1024, -0.5149, 2.225), (-2.775e-07, -0.525, -2.225), (-2.775e-07, -0.525, 2.225), (-0.1024, -0.5149, -2.225), (-0.1024, -0.5149, 2.225), (-0.2009, -0.485, -2.225), (-0.2009, -0.485, 2.225), (-0.2917, -0.4365, -2.225), (-0.2917, -0.4365, 2.225), (-0.3712, -0.3712, -2.225), (-0.3712, -0.3712, 2.225), (-0.4365, -0.2917, -2.225), (-0.4365, -0.2917, 2.225), (-0.485, -0.2009, -2.225), (-0.485, -0.2009, 2.225), (-0.5149, -0.1024, -2.225), (-0.5149, -0.1024, 2.225), (-0.525, 3.393e-07, -2.225), (-0.525, 3.393e-07, 2.225), (-0.5149, 0.1024, -2.225), (-0.5149, 0.1024, 2.225), (-0.485, 0.2009, -2.225), (-0.485, 0.2009, 2.225), (-0.4365, 0.2917, -2.225), (-0.4365, 0.2917, 2.225), (-0.3712, 0.3712, -2.225), (-0.3712, 0.3712, 2.225), (-0.2917, 0.4365, -2.225), (-0.2917, 0.4365, 2.225), (-0.2009, 0.485, -2.225), (-0.2009, 0.485, 2.225), (-0.1024, 0.5149, -2.225), (-0.1024, 0.5149, 2.225), (-1.064e-07, 0.525, 2.103), (0.1024, 0.5149, 2.103), (0.2009, 0.485, 2.103), (0.2917, 0.4365, 2.103), (0.3712, 0.3712, 2.103), (0.4365, 0.2917, 2.103), (0.485, 0.2009, 2.103), (0.5149, 0.1024, 2.103), (0.525, -1.28e-07, 2.103), (0.5149, -0.1024, 2.103), (0.485, -0.2009, 2.103), (0.4365, -0.2917, 2.103), (0.3712, -0.3712, 2.103), (0.2917, -0.4365, 2.103), (0.2009, -0.485, 2.103), (0.1024, -0.5149, 2.103), (-2.775e-07, -0.525, 2.103), (-0.1024, -0.5149, 2.103), (-0.2009, -0.485, 2.103), (-0.2917, -0.4365, 2.103), (-0.3712, -0.3712, 2.103), (-0.4365, -0.2917, 2.103), (-0.485, -0.2009, 2.103), (-0.5149, -0.1024, 2.103), (-0.525, 3.393e-07, 2.103), (-0.5149, 0.1024, 2.103), (-0.485, 0.2009, 2.103), (-0.4365, 0.2917, 2.103), (-0.3712, 0.3712, 2.103), (-0.2917, 0.4365, 2.103), (-0.2009, 0.485, 2.103), (-0.1024, 0.5149, 2.103), (-8.626e-08, 0.2625, 2.225), (0.05121, 0.2575, 2.225), (0.1005, 0.2425, 2.225), (0.1458, 0.2183, 2.225), (0.1856, 0.1856, 2.225), (0.2183, 0.1458, 2.225), (0.2425, 0.1005, 2.225), (0.2575, 0.05121, 2.225), (0.2625, -7.983e-08, 2.225), (0.2575, -0.05121, 2.225), (0.2425, -0.1005, 2.225), (0.2183, -0.1458, 2.225), (0.1856, -0.1856, 2.225), (0.1458, -0.2183, 2.225), (0.1005, -0.2425, 2.225), (0.05121, -0.2575, 2.225), (-1.718e-07, -0.2625, 2.225), (-0.05121, -0.2575, 2.225), (-0.1005, -0.2425, 2.225), (-0.1458, -0.2183, 2.225), (-0.1856, -0.1856, 2.225), (-0.2183, -0.1458, 2.225), (-0.2425, -0.1005, 2.225), (-0.2575, -0.05121, 2.225), (-0.2625, 1.538e-07, 2.225), (-0.2575, 0.05121, 2.225), (-0.2425, 0.1005, 2.225), (-0.2183, 0.1458, 2.225), (-0.1856, 0.1856, 2.225), (-0.1458, 0.2183, 2.225), (-0.1005, 0.2425, 2.225), (-0.05121, 0.2575, 2.225), (-1.698e-08, 0.2625, 2.325), (0.05121, 0.2575, 2.325), (0.1005, 0.2425, 2.325), (0.1458, 0.2183, 2.325), (0.1856, 0.1856, 2.325), (0.2183, 0.1458, 2.325), (0.2425, 0.1005, 2.325), (0.2575, 0.05121, 2.325), (0.2625, -7.983e-08, 2.325), (0.2575, -0.05121, 2.325), (0.2425, -0.1005, 2.325), (0.2183, -0.1458, 2.325), (0.1856, -0.1856, 2.325), (0.1458, -0.2183, 2.325), (0.1005, -0.2425, 2.325), (0.05121, -0.2575, 2.325), (-1.025e-07, -0.2625, 2.325), (-0.05121, -0.2575, 2.325), (-0.1005, -0.2425, 2.325), (-0.1458, -0.2183, 2.325), (-0.1856, -0.1856, 2.325), (-0.2183, -0.1458, 2.325), (-0.2425, -0.1005, 2.325), (-0.2575, -0.05121, 2.325), (-0.2625, 1.538e-07, 2.325), (-0.2575, 0.05121, 2.325), (-0.2425, 0.1005, 2.325), (-0.2183, 0.1458, 2.325), (-0.1856, 0.1856, 2.325), (-0.1458, 0.2183, 2.325), (-0.1005, 0.2425, 2.325), (-0.05121, 0.2575, 2.325), (0.1024, 0.5149, -2.162), (0.2009, 0.485, -2.162), (0.2917, 0.4365, -2.162), (0.3712, 0.3712, -2.162), (0.4365, 0.2917, -2.162), (0.485, 0.2009, -2.162), (0.5149, 0.1024, -2.162), (0.525, -1.28e-07, -2.162), (0.5149, -0.1024, -2.162), (0.485, -0.2009, -2.162), (0.4365, -0.2917, -2.162), (0.3712, -0.3712, -2.162), (0.2917, -0.4365, -2.162), (0.2009, -0.485, -2.162), (0.1024, -0.5149, -2.162), (-2.775e-07, -0.525, -2.162), (-0.1024, -0.5149, -2.162), (-0.2009, -0.485, -2.162), (-0.2917, -0.4365, -2.162), (-0.3712, -0.3712, -2.162), (-0.4365, -0.2917, -2.162), (-0.485, -0.2009, -2.162), (-0.5149, -0.1024, -2.162), (-0.525, 3.393e-07, -2.162), (-0.5149, 0.1024, -2.162), (-0.485, 0.2009, -2.162), (-0.4365, 0.2917, -2.162), (-0.3712, 0.3712, -2.162), (-0.2917, 0.4365, -2.162), (-0.2009, 0.485, -2.162), (-0.1024, 0.5149, -2.162), (-1.064e-07, 0.525, -2.162)], [], [(64, 1, 3, 65), (65, 3, 5, 66), (66, 5, 7, 67), (67, 7, 9, 68), (68, 9, 11, 69), (69, 11, 13, 70), (70, 13, 15, 71), (71, 15, 17, 72), (72, 17, 19, 73), (73, 19, 21, 74), (74, 21, 23, 75), (75, 23, 25, 76), (76, 25, 27, 77), (77, 27, 29, 78), (78, 29, 31, 79), (79, 31, 33, 80), (80, 33, 35, 81), (81, 35, 37, 82), (82, 37, 39, 83), (83, 39, 41, 84), (84, 41, 43, 85), (85, 43, 45, 86), (86, 45, 47, 87), (87, 47, 49, 88), (88, 49, 51, 89), (89, 51, 53, 90), (90, 53, 55, 91), (91, 55, 57, 92), (92, 57, 59, 93), (93, 59, 61, 94), (7, 5, 98, 99), (95, 63, 1, 64), (94, 61, 63, 95), (0, 2, 4, 6, 8, 10, 12, 14, 16, 18, 20, 22, 24, 26, 28, 30, 32, 34, 36, 38, 40, 42, 44, 46, 48, 50, 52, 54, 56, 58, 60, 62), (189, 94, 95, 190), (190, 95, 64, 191), (188, 93, 94, 189), (187, 92, 93, 188), (186, 91, 92, 187), (185, 90, 91, 186), (184, 89, 90, 185), (183, 88, 89, 184), (182, 87, 88, 183), (181, 86, 87, 182), (180, 85, 86, 181), (179, 84, 85, 180), (178, 83, 84, 179), (177, 82, 83, 178), (176, 81, 82, 177), (175, 80, 81, 176), (174, 79, 80, 175), (173, 78, 79, 174), (172, 77, 78, 173), (171, 76, 77, 172), (170, 75, 76, 171), (169, 74, 75, 170), (168, 73, 74, 169), (167, 72, 73, 168), (166, 71, 72, 167), (165, 70, 71, 166), (164, 69, 70, 165), (163, 68, 69, 164), (162, 67, 68, 163), (161, 66, 67, 162), (160, 65, 66, 161), (191, 64, 65, 160), (119, 118, 150, 151), (25, 23, 107, 108), (43, 41, 116, 117), (61, 59, 125, 126), (17, 15, 103, 104), (35, 33, 112, 113), (53, 51, 121, 122), (9, 7, 99, 100), (27, 25, 108, 109), (45, 43, 117, 118), (63, 61, 126, 127), (19, 17, 104, 105), (37, 35, 113, 114), (55, 53, 122, 123), (11, 9, 100, 101), (29, 27, 109, 110), (47, 45, 118, 119), (3, 1, 96, 97), (1, 63, 127, 96), (21, 19, 105, 106), (39, 37, 114, 115), (57, 55, 123, 124), (13, 11, 101, 102), (31, 29, 110, 111), (49, 47, 119, 120), (5, 3, 97, 98), (23, 21, 106, 107), (41, 39, 115, 116), (59, 57, 124, 125), (15, 13, 102, 103), (33, 31, 111, 112), (51, 49, 120, 121), (129, 128, 159, 158, 157, 156, 155, 154, 153, 152, 151, 150, 149, 148, 147, 146, 145, 144, 143, 142, 141, 140, 139, 138, 137, 136, 135, 134, 133, 132, 131, 130), (106, 105, 137, 138), (120, 119, 151, 152), (107, 106, 138, 139), (121, 120, 152, 153), (108, 107, 139, 140), (122, 121, 153, 154), (109, 108, 140, 141), (123, 122, 154, 155), (110, 109, 141, 142), (97, 96, 128, 129), (124, 123, 155, 156), (111, 110, 142, 143), (98, 97, 129, 130), (125, 124, 156, 157), (112, 111, 143, 144), (99, 98, 130, 131), (126, 125, 157, 158), (113, 112, 144, 145), (100, 99, 131, 132), (127, 126, 158, 159), (114, 113, 145, 146), (101, 100, 132, 133), (96, 127, 159, 128), (115, 114, 146, 147), (102, 101, 133, 134), (116, 115, 147, 148), (103, 102, 134, 135), (117, 116, 148, 149), (104, 103, 135, 136), (118, 117, 149, 150), (105, 104, 136, 137), (0, 191, 160, 2), (2, 160, 161, 4), (4, 161, 162, 6), (6, 162, 163, 8), (8, 163, 164, 10), (10, 164, 165, 12), (12, 165, 166, 14), (14, 166, 167, 16), (16, 167, 168, 18), (18, 168, 169, 20), (20, 169, 170, 22), (22, 170, 171, 24), (24, 171, 172, 26), (26, 172, 173, 28), (28, 173, 174, 30), (30, 174, 175, 32), (32, 175, 176, 34), (34, 176, 177, 36), (36, 177, 178, 38), (38, 178, 179, 40), (40, 179, 180, 42), (42, 180, 181, 44), (44, 181, 182, 46), (46, 182, 183, 48), (48, 183, 184, 50), (50, 184, 185, 52), (52, 185, 186, 54), (54, 186, 187, 56), (56, 187, 188, 58), (58, 188, 189, 60), (62, 190, 191, 0), (60, 189, 190, 62)])
me_cylinder_002.polygons.foreach_set('use_smooth', [True] * 162)
me_cylinder_002.polygons.foreach_set('material_index', [1, 1, 1, 1, 1, 1, 1, 1, 1, 1, 1, 1, 1, 1, 1, 1, 1, 1, 1, 1, 1, 1, 1, 1, 1, 1, 1, 1, 1, 1, 1, 1, 1, 1, 0, 0, 0, 0, 0, 0, 0, 0, 0, 0, 0, 0, 0, 0, 0, 0, 0, 0, 0, 0, 0, 0, 0, 0, 0, 0, 0, 0, 0, 0, 0, 0, 1, 1, 1, 1, 1, 1, 1, 1, 1, 1, 1, 1, 1, 1, 1, 1, 1, 1, 1, 1, 1, 1, 1, 1, 1, 1, 1, 1, 1, 1, 1, 1, 1, 1, 1, 1, 1, 1, 1, 1, 1, 1, 1, 1, 1, 1, 1, 1, 1, 1, 1, 1, 1, 1, 1, 1, 1, 1, 1, 1, 1, 1, 1, 1, 1, 1, 1, 1, 1, 1, 1, 1, 1, 1, 1, 1, 1, 1, 1, 1, 1, 1, 1, 1, 1, 1, 1, 1, 1, 1, 1, 1, 1, 1, 1, 1])
me_cylinder_002.materials.append(mat_material_003)
me_cylinder_002.materials.append(mat_material_001)
me_cylinder_002.use_remesh_preserve_volume = False
me_cylinder_002.use_remesh_preserve_attributes = False
me_cylinder_002.use_mirror_vertex_groups = False
me_cylinder_002.update()
me_cylinder_001 = bpy.data.meshes.new('Cylinder.001')
me_cylinder_001.from_pydata([(0.0, 0.525, -2.225), (0.0, 0.525, 2.225), (0.1024, 0.5149, -2.225), (0.1024, 0.5149, 2.225), (0.2009, 0.485, -2.225), (0.2009, 0.485, 2.225), (0.2917, 0.4365, -2.225), (0.2917, 0.4365, 2.225), (0.3712, 0.3712, -2.225), (0.3712, 0.3712, 2.225), (0.4365, 0.2917, -2.225), (0.4365, 0.2917, 2.225), (0.485, 0.2009, -2.225), (0.485, 0.2009, 2.225), (0.5149, 0.1024, -2.225), (0.5149, 0.1024, 2.225), (0.525, 3.964e-08, -2.225), (0.525, 3.964e-08, 2.225), (0.5149, -0.1024, -2.225), (0.5149, -0.1024, 2.225), (0.485, -0.2009, -2.225), (0.485, -0.2009, 2.225), (0.4365, -0.2917, -2.225), (0.4365, -0.2917, 2.225), (0.3712, -0.3712, -2.225), (0.3712, -0.3712, 2.225), (0.2917, -0.4365, -2.225), (0.2917, -0.4365, 2.225), (0.2009, -0.485, -2.225), (0.2009, -0.485, 2.225), (0.1024, -0.5149, -2.225), (0.1024, -0.5149, 2.225), (-1.711e-07, -0.525, -2.225), (-1.711e-07, -0.525, 2.225), (-0.1024, -0.5149, -2.225), (-0.1024, -0.5149, 2.225), (-0.2009, -0.485, -2.225), (-0.2009, -0.485, 2.225), (-0.2917, -0.4365, -2.225), (-0.2917, -0.4365, 2.225), (-0.3712, -0.3712, -2.225), (-0.3712, -0.3712, 2.225), (-0.4365, -0.2917, -2.225), (-0.4365, -0.2917, 2.225), (-0.485, -0.2009, -2.225), (-0.485, -0.2009, 2.225), (-0.5149, -0.1024, -2.225), (-0.5149, -0.1024, 2.225), (-0.525, 5.069e-07, -2.225), (-0.525, 5.069e-07, 2.225), (-0.5149, 0.1024, -2.225), (-0.5149, 0.1024, 2.225), (-0.485, 0.2009, -2.225), (-0.485, 0.2009, 2.225), (-0.4365, 0.2917, -2.225), (-0.4365, 0.2917, 2.225), (-0.3712, 0.3712, -2.225), (-0.3712, 0.3712, 2.225), (-0.2917, 0.4365, -2.225), (-0.2917, 0.4365, 2.225), (-0.2009, 0.485, -2.225), (-0.2009, 0.485, 2.225), (-0.1024, 0.5149, -2.225), (-0.1024, 0.5149, 2.225)], [], [(0, 1, 3, 2), (2, 3, 5, 4), (4, 5, 7, 6), (6, 7, 9, 8), (8, 9, 11, 10), (10, 11, 13, 12), (12, 13, 15, 14), (14, 15, 17, 16), (16, 17, 19, 18), (18, 19, 21, 20), (20, 21, 23, 22), (22, 23, 25, 24), (24, 25, 27, 26), (26, 27, 29, 28), (28, 29, 31, 30), (30, 31, 33, 32), (32, 33, 35, 34), (34, 35, 37, 36), (36, 37, 39, 38), (38, 39, 41, 40), (40, 41, 43, 42), (42, 43, 45, 44), (44, 45, 47, 46), (46, 47, 49, 48), (48, 49, 51, 50), (50, 51, 53, 52), (52, 53, 55, 54), (54, 55, 57, 56), (56, 57, 59, 58), (58, 59, 61, 60), (3, 1, 63, 61, 59, 57, 55, 53, 51, 49, 47, 45, 43, 41, 39, 37, 35, 33, 31, 29, 27, 25, 23, 21, 19, 17, 15, 13, 11, 9, 7, 5), (62, 63, 1, 0), (60, 61, 63, 62), (0, 2, 4, 6, 8, 10, 12, 14, 16, 18, 20, 22, 24, 26, 28, 30, 32, 34, 36, 38, 40, 42, 44, 46, 48, 50, 52, 54, 56, 58, 60, 62)])
me_cylinder_001.use_remesh_preserve_volume = False
me_cylinder_001.use_remesh_preserve_attributes = False
me_cylinder_001.use_mirror_vertex_groups = False
me_cylinder_001.update()
me_plane_005 = bpy.data.meshes.new('Plane.005')
me_plane_005.from_pydata([(1.105, 0.0, 0.1), (0.9, 7.451e-09, 0.2), (0.9, -7.451e-09, 0.0)], [], [(0, 1, 2)])
me_plane_005.use_remesh_preserve_volume = False
me_plane_005.use_remesh_preserve_attributes = False
me_plane_005.use_mirror_vertex_groups = False
me_plane_005.update()
me_cylinder_007 = bpy.data.meshes.new('Cylinder.007')
me_cylinder_007.from_pydata([(0.0, 0.9, 0.0), (0.0, 0.9, 0.6), (0.1756, 0.8827, 0.0), (0.1756, 0.8827, 0.6), (0.3444, 0.8315, 0.0), (0.3444, 0.8315, 0.6), (0.5, 0.7483, 0.0), (0.5, 0.7483, 0.6), (0.6364, 0.6364, 0.0), (0.6364, 0.6364, 0.6), (0.7483, 0.5, 0.0), (0.7483, 0.5, 0.6), (0.8315, 0.3444, 0.0), (0.8315, 0.3444, 0.6), (0.8827, 0.1756, 0.0), (0.8827, 0.1756, 0.6), (0.9, 6.795e-08, 0.0), (0.9, 6.795e-08, 0.6), (0.8827, -0.1756, 0.0), (0.8827, -0.1756, 0.6), (0.8315, -0.3444, 0.0), (0.8315, -0.3444, 0.6), (0.7483, -0.5, 0.0), (0.7483, -0.5, 0.6), (0.6364, -0.6364, 0.0), (0.6364, -0.6364, 0.6), (0.5, -0.7483, 0.0), (0.5, -0.7483, 0.6), (0.3444, -0.8315, 0.0), (0.3444, -0.8315, 0.6), (0.1756, -0.8827, 0.0), (0.1756, -0.8827, 0.6), (-2.933e-07, -0.9, 0.0), (-2.933e-07, -0.9, 0.6), (-0.1756, -0.8827, 0.0), (-0.1756, -0.8827, 0.6), (-0.3444, -0.8315, 0.0), (-0.3444, -0.8315, 0.6), (-0.5, -0.7483, 0.0), (-0.5, -0.7483, 0.6), (-0.6364, -0.6364, 0.0), (-0.6364, -0.6364, 0.6), (-0.7483, -0.5, 0.0), (-0.7483, -0.5, 0.6), (-0.8315, -0.3444, 0.0), (-0.8315, -0.3444, 0.6), (-0.8827, -0.1756, 0.0), (-0.8827, -0.1756, 0.6), (-0.9, 8.69e-07, 0.0), (-0.9, 8.69e-07, 0.6), (-0.8827, 0.1756, 0.0), (-0.8827, 0.1756, 0.6), (-0.8315, 0.3444, 0.0), (-0.8315, 0.3444, 0.6), (-0.7483, 0.5, 0.0), (-0.7483, 0.5, 0.6), (-0.6364, 0.6364, 0.0), (-0.6364, 0.6364, 0.6), (-0.5, 0.7483, 0.0), (-0.5, 0.7483, 0.6), (-0.3444, 0.8315, 0.0), (-0.3444, 0.8315, 0.6), (-0.1756, 0.8827, 0.0), (-0.1756, 0.8827, 0.6), (9.323e-08, 0.27, 0.0), (9.323e-08, 0.27, 0.6), (0.05267, 0.2648, 0.0), (0.05267, 0.2648, 0.6), (0.1033, 0.2494, 0.0), (0.1033, 0.2494, 0.6), (0.15, 0.2245, 0.0), (0.15, 0.2245, 0.6), (0.1909, 0.1909, 0.0), (0.1909, 0.1909, 0.6), (0.2245, 0.15, 0.0), (0.2245, 0.15, 0.6), (0.2494, 0.1033, 0.0), (0.2494, 0.1033, 0.6), (0.2648, 0.05267, 0.0), (0.2648, 0.05267, 0.6), (0.27, 2.121e-07, 0.0), (0.27, 2.121e-07, 0.6), (0.2648, -0.05267, 0.0), (0.2648, -0.05267, 0.6), (0.2494, -0.1033, 0.0), (0.2494, -0.1033, 0.6), (0.2245, -0.15, 0.0), (0.2245, -0.15, 0.6), (0.1909, -0.1909, 0.0), (0.1909, -0.1909, 0.6), (0.15, -0.2245, 0.0), (0.15, -0.2245, 0.6), (0.1033, -0.2494, 0.0), (0.1033, -0.2494, 0.6), (0.05267, -0.2648, 0.0), (0.05267, -0.2648, 0.6), (5.248e-09, -0.27, 0.0), (5.248e-09, -0.27, 0.6), (-0.05267, -0.2648, 0.0), (-0.05267, -0.2648, 0.6), (-0.1033, -0.2494, 0.0), (-0.1033, -0.2494, 0.6), (-0.15, -0.2245, 0.0), (-0.15, -0.2245, 0.6), (-0.1909, -0.1909, 0.0), (-0.1909, -0.1909, 0.6), (-0.2245, -0.15, 0.0), (-0.2245, -0.15, 0.6), (-0.2494, -0.1033, 0.0), (-0.2494, -0.1033, 0.6), (-0.2648, -0.05267, 0.0), (-0.2648, -0.05267, 0.6), (-0.27, 4.524e-07, 0.0), (-0.27, 4.524e-07, 0.6), (-0.2648, 0.05267, 0.0), (-0.2648, 0.05267, 0.6), (-0.2494, 0.1033, 0.0), (-0.2494, 0.1033, 0.6), (-0.2245, 0.15, 0.0), (-0.2245, 0.15, 0.6), (-0.1909, 0.1909, 0.0), (-0.1909, 0.1909, 0.6), (-0.15, 0.2245, 0.0), (-0.15, 0.2245, 0.6), (-0.1033, 0.2494, 0.0), (-0.1033, 0.2494, 0.6), (-0.05267, 0.2648, 0.0), (-0.05267, 0.2648, 0.6)], [], [(0, 2, 3, 1), (2, 4, 5, 3), (4, 6, 7, 5), (6, 8, 9, 7), (8, 10, 11, 9), (10, 12, 13, 11), (12, 14, 15, 13), (14, 16, 17, 15), (16, 18, 19, 17), (18, 20, 21, 19), (20, 22, 23, 21), (22, 24, 25, 23), (24, 26, 27, 25), (26, 28, 29, 27), (28, 30, 31, 29), (30, 32, 33, 31), (32, 34, 35, 33), (34, 36, 37, 35), (36, 38, 39, 37), (38, 40, 41, 39), (40, 42, 43, 41), (42, 44, 45, 43), (44, 46, 47, 45), (46, 48, 49, 47), (48, 50, 51, 49), (50, 52, 53, 51), (52, 54, 55, 53), (54, 56, 57, 55), (56, 58, 59, 57), (58, 60, 61, 59), (62, 0, 1, 63), (60, 62, 63, 61), (64, 65, 67, 66), (66, 67, 69, 68), (68, 69, 71, 70), (70, 71, 73, 72), (72, 73, 75, 74), (74, 75, 77, 76), (76, 77, 79, 78), (78, 79, 81, 80), (80, 81, 83, 82), (82, 83, 85, 84), (84, 85, 87, 86), (86, 87, 89, 88), (88, 89, 91, 90), (90, 91, 93, 92), (92, 93, 95, 94), (94, 95, 97, 96), (96, 97, 99, 98), (98, 99, 101, 100), (100, 101, 103, 102), (102, 103, 105, 104), (104, 105, 107, 106), (106, 107, 109, 108), (108, 109, 111, 110), (110, 111, 113, 112), (112, 113, 115, 114), (114, 115, 117, 116), (116, 117, 119, 118), (118, 119, 121, 120), (120, 121, 123, 122), (122, 123, 125, 124), (126, 127, 65, 64), (124, 125, 127, 126), (47, 49, 113, 111), (14, 12, 76, 78), (32, 30, 94, 96), (13, 15, 79, 77), (50, 48, 112, 114), (31, 33, 97, 95), (49, 51, 115, 113), (16, 14, 78, 80), (34, 32, 96, 98), (15, 17, 81, 79), (52, 50, 114, 116), (33, 35, 99, 97), (51, 53, 117, 115), (18, 16, 80, 82), (36, 34, 98, 100), (17, 19, 83, 81), (2, 0, 64, 66), (54, 52, 116, 118), (35, 37, 101, 99), (1, 3, 67, 65), (53, 55, 119, 117), (20, 18, 82, 84), (38, 36, 100, 102), (19, 21, 85, 83), (56, 54, 118, 120), (37, 39, 103, 101), (4, 2, 66, 68), (55, 57, 121, 119), (22, 20, 84, 86), (3, 5, 69, 67), (40, 38, 102, 104), (21, 23, 87, 85), (58, 56, 120, 122), (39, 41, 105, 103), (6, 4, 68, 70), (57, 59, 123, 121), (24, 22, 86, 88), (5, 7, 71, 69), (42, 40, 104, 106), (23, 25, 89, 87), (60, 58, 122, 124), (41, 43, 107, 105), (8, 6, 70, 72), (59, 61, 125, 123), (26, 24, 88, 90), (7, 9, 73, 71), (44, 42, 106, 108), (25, 27, 91, 89), (62, 60, 124, 126), (43, 45, 109, 107), (10, 8, 72, 74), (61, 63, 127, 125), (28, 26, 90, 92), (9, 11, 75, 73), (46, 44, 108, 110), (27, 29, 93, 91), (0, 62, 126, 64), (45, 47, 111, 109), (12, 10, 74, 76), (63, 1, 65, 127), (30, 28, 92, 94), (11, 13, 77, 75), (48, 46, 110, 112), (29, 31, 95, 93)])
me_cylinder_007.use_remesh_preserve_volume = False
me_cylinder_007.use_remesh_preserve_attributes = False
me_cylinder_007.use_mirror_vertex_groups = False
me_cylinder_007.update()
me_plane_004 = bpy.data.meshes.new('Plane.004')
me_plane_004.from_pydata([], [], [])
me_plane_004.use_remesh_preserve_volume = False
me_plane_004.use_remesh_preserve_attributes = False
me_plane_004.use_mirror_vertex_groups = False
me_plane_004.update()
me_plane_001 = bpy.data.meshes.new('Plane.001')
me_plane_001.from_pydata([(-0.6, -0.6, 0.0), (0.6, -0.6, 0.0), (-0.6, 0.6, 0.0), (0.6, 0.6, 0.0), (-0.6, -0.6, 0.35), (0.6, -0.6, 0.35), (-0.6, 0.6, 0.35), (0.6, 0.6, 0.35), (5.174e-09, 0.325, 0.35), (5.174e-09, 0.325, 1.2), (0.0634, 0.3188, 0.35), (0.0634, 0.3188, 1.2), (0.1244, 0.3003, 0.35), (0.1244, 0.3003, 1.2), (0.1806, 0.2702, 0.35), (0.1806, 0.2702, 1.2), (0.2298, 0.2298, 0.35), (0.2298, 0.2298, 1.2), (0.2702, 0.1806, 0.35), (0.2702, 0.1806, 1.2), (0.3003, 0.1244, 0.35), (0.3003, 0.1244, 1.2), (0.3188, 0.0634, 0.35), (0.3188, 0.0634, 1.2), (0.325, 1.148e-07, 0.35), (0.325, 1.148e-07, 1.2), (0.3188, -0.0634, 0.35), (0.3188, -0.0634, 1.2), (0.3003, -0.1244, 0.35), (0.3003, -0.1244, 1.2), (0.2702, -0.1806, 0.35), (0.2702, -0.1806, 1.2), (0.2298, -0.2298, 0.35), (0.2298, -0.2298, 1.2), (0.1806, -0.2702, 0.35), (0.1806, -0.2702, 1.2), (0.1244, -0.3003, 0.35), (0.1244, -0.3003, 1.2), (0.0634, -0.3188, 0.35), (0.0634, -0.3188, 1.2), (-1.007e-07, -0.325, 0.35), (-1.007e-07, -0.325, 1.2), (-0.0634, -0.3188, 0.35), (-0.0634, -0.3188, 1.2), (-0.1244, -0.3003, 0.35), (-0.1244, -0.3003, 1.2), (-0.1806, -0.2702, 0.35), (-0.1806, -0.2702, 1.2), (-0.2298, -0.2298, 0.35), (-0.2298, -0.2298, 1.2), (-0.2702, -0.1806, 0.35), (-0.2702, -0.1806, 1.2), (-0.3003, -0.1244, 0.35), (-0.3003, -0.1244, 1.2), (-0.3188, -0.0634, 0.35), (-0.3188, -0.0634, 1.2), (-0.325, 4.041e-07, 0.35), (-0.325, 4.041e-07, 1.2), (-0.3188, 0.0634, 0.35), (-0.3188, 0.0634, 1.2), (-0.3003, 0.1244, 0.35), (-0.3003, 0.1244, 1.2), (-0.2702, 0.1806, 0.35), (-0.2702, 0.1806, 1.2), (-0.2298, 0.2298, 0.35), (-0.2298, 0.2298, 1.2), (-0.1806, 0.2702, 0.35), (-0.1806, 0.2702, 1.2), (-0.1244, 0.3003, 0.35), (-0.1244, 0.3003, 1.2), (-0.0634, 0.3188, 0.35), (-0.0634, 0.3188, 1.2), (-0.3, -0.6, -0.6), (-0.3, -0.6, 0.0), (-0.3, -0.55, -0.6), (-0.3, -0.55, 0.0), (-0.2, -0.6, -0.6), (-0.2, -0.6, 0.0), (-0.2, -0.55, -0.6), (-0.2, -0.55, 0.0), (0.2, -0.6, -0.6), (0.2, -0.6, 0.0), (0.2, -0.55, -0.6), (0.2, -0.55, 0.0), (0.3, -0.6, -0.6), (0.3, -0.6, 0.0), (0.3, -0.55, -0.6), (0.3, -0.55, 0.0), (-0.3, 0.55, -0.6), (-0.3, 0.55, 0.0), (-0.3, 0.6, -0.6), (-0.3, 0.6, 0.0), (-0.2, 0.55, -0.6), (-0.2, 0.55, 0.0), (-0.2, 0.6, -0.6), (-0.2, 0.6, 0.0), (0.2, 0.55, -0.6), (0.2, 0.55, 0.0), (0.2, 0.6, -0.6), (0.2, 0.6, 0.0), (0.3, 0.55, -0.6), (0.3, 0.55, 0.0), (0.3, 0.6, -0.6), (0.3, 0.6, 0.0)], [], [(0, 2, 3, 1), (4, 5, 7, 6), (0, 1, 5, 4), (1, 3, 7, 5), (2, 0, 4, 6), (3, 2, 6, 7), (8, 9, 11, 10), (10, 11, 13, 12), (12, 13, 15, 14), (14, 15, 17, 16), (16, 17, 19, 18), (18, 19, 21, 20), (20, 21, 23, 22), (22, 23, 25, 24), (24, 25, 27, 26), (26, 27, 29, 28), (28, 29, 31, 30), (30, 31, 33, 32), (32, 33, 35, 34), (34, 35, 37, 36), (36, 37, 39, 38), (38, 39, 41, 40), (40, 41, 43, 42), (42, 43, 45, 44), (44, 45, 47, 46), (46, 47, 49, 48), (48, 49, 51, 50), (50, 51, 53, 52), (52, 53, 55, 54), (54, 55, 57, 56), (56, 57, 59, 58), (58, 59, 61, 60), (60, 61, 63, 62), (62, 63, 65, 64), (64, 65, 67, 66), (66, 67, 69, 68), (11, 9, 71, 69, 67, 65, 63, 61, 59, 57, 55, 53, 51, 49, 47, 45, 43, 41, 39, 37, 35, 33, 31, 29, 27, 25, 23, 21, 19, 17, 15, 13), (70, 71, 9, 8), (68, 69, 71, 70), (8, 10, 12, 14, 16, 18, 20, 22, 24, 26, 28, 30, 32, 34, 36, 38, 40, 42, 44, 46, 48, 50, 52, 54, 56, 58, 60, 62, 64, 66, 68, 70), (73, 75, 74, 72), (75, 79, 78, 74), (79, 77, 76, 78), (77, 73, 72, 76), (72, 74, 78, 76), (77, 79, 75, 73), (81, 83, 82, 80), (83, 87, 86, 82), (87, 85, 84, 86), (85, 81, 80, 84), (80, 82, 86, 84), (85, 87, 83, 81), (89, 91, 90, 88), (91, 95, 94, 90), (95, 93, 92, 94), (93, 89, 88, 92), (88, 90, 94, 92), (93, 95, 91, 89), (97, 99, 98, 96), (99, 103, 102, 98), (103, 101, 100, 102), (101, 97, 96, 100), (96, 98, 102, 100), (101, 103, 99, 97)])
me_plane_001.use_remesh_preserve_volume = False
me_plane_001.use_remesh_preserve_attributes = False
me_plane_001.use_mirror_vertex_groups = False
me_plane_001.update()
me_plane = bpy.data.meshes.new('Plane')
me_plane.from_pydata([(-0.6, -0.6, 0.0), (0.6, -0.6, 0.0), (-0.6, 0.6, 0.0), (0.6, 0.6, 0.0), (-0.6, -0.6, 0.35), (0.6, -0.6, 0.35), (-0.6, 0.6, 0.35), (0.6, 0.6, 0.35), (5.174e-09, 0.325, 0.35), (5.174e-09, 0.325, 1.2), (0.0634, 0.3188, 0.35), (0.0634, 0.3188, 1.2), (0.1244, 0.3003, 0.35), (0.1244, 0.3003, 1.2), (0.1806, 0.2702, 0.35), (0.1806, 0.2702, 1.2), (0.2298, 0.2298, 0.35), (0.2298, 0.2298, 1.2), (0.2702, 0.1806, 0.35), (0.2702, 0.1806, 1.2), (0.3003, 0.1244, 0.35), (0.3003, 0.1244, 1.2), (0.3188, 0.0634, 0.35), (0.3188, 0.0634, 1.2), (0.325, 1.148e-07, 0.35), (0.325, 1.148e-07, 1.2), (0.3188, -0.0634, 0.35), (0.3188, -0.0634, 1.2), (0.3003, -0.1244, 0.35), (0.3003, -0.1244, 1.2), (0.2702, -0.1806, 0.35), (0.2702, -0.1806, 1.2), (0.2298, -0.2298, 0.35), (0.2298, -0.2298, 1.2), (0.1806, -0.2702, 0.35), (0.1806, -0.2702, 1.2), (0.1244, -0.3003, 0.35), (0.1244, -0.3003, 1.2), (0.0634, -0.3188, 0.35), (0.0634, -0.3188, 1.2), (-1.007e-07, -0.325, 0.35), (-1.007e-07, -0.325, 1.2), (-0.0634, -0.3188, 0.35), (-0.0634, -0.3188, 1.2), (-0.1244, -0.3003, 0.35), (-0.1244, -0.3003, 1.2), (-0.1806, -0.2702, 0.35), (-0.1806, -0.2702, 1.2), (-0.2298, -0.2298, 0.35), (-0.2298, -0.2298, 1.2), (-0.2702, -0.1806, 0.35), (-0.2702, -0.1806, 1.2), (-0.3003, -0.1244, 0.35), (-0.3003, -0.1244, 1.2), (-0.3188, -0.0634, 0.35), (-0.3188, -0.0634, 1.2), (-0.325, 4.041e-07, 0.35), (-0.325, 4.041e-07, 1.2), (-0.3188, 0.0634, 0.35), (-0.3188, 0.0634, 1.2), (-0.3003, 0.1244, 0.35), (-0.3003, 0.1244, 1.2), (-0.2702, 0.1806, 0.35), (-0.2702, 0.1806, 1.2), (-0.2298, 0.2298, 0.35), (-0.2298, 0.2298, 1.2), (-0.1806, 0.2702, 0.35), (-0.1806, 0.2702, 1.2), (-0.1244, 0.3003, 0.35), (-0.1244, 0.3003, 1.2), (-0.0634, 0.3188, 0.35), (-0.0634, 0.3188, 1.2), (-0.3, -0.6, -0.6), (-0.3, -0.6, 0.0), (-0.3, -0.55, -0.6), (-0.3, -0.55, 0.0), (-0.2, -0.6, -0.6), (-0.2, -0.6, 0.0), (-0.2, -0.55, -0.6), (-0.2, -0.55, 0.0), (0.2, -0.6, -0.6), (0.2, -0.6, 0.0), (0.2, -0.55, -0.6), (0.2, -0.55, 0.0), (0.3, -0.6, -0.6), (0.3, -0.6, 0.0), (0.3, -0.55, -0.6), (0.3, -0.55, 0.0), (-0.3, 0.55, -0.6), (-0.3, 0.55, 0.0), (-0.3, 0.6, -0.6), (-0.3, 0.6, 0.0), (-0.2, 0.55, -0.6), (-0.2, 0.55, 0.0), (-0.2, 0.6, -0.6), (-0.2, 0.6, 0.0), (0.2, 0.55, -0.6), (0.2, 0.55, 0.0), (0.2, 0.6, -0.6), (0.2, 0.6, 0.0), (0.3, 0.55, -0.6), (0.3, 0.55, 0.0), (0.3, 0.6, -0.6), (0.3, 0.6, 0.0)], [], [(0, 2, 3, 1), (4, 5, 7, 6), (0, 1, 5, 4), (1, 3, 7, 5), (2, 0, 4, 6), (3, 2, 6, 7), (8, 9, 11, 10), (10, 11, 13, 12), (12, 13, 15, 14), (14, 15, 17, 16), (16, 17, 19, 18), (18, 19, 21, 20), (20, 21, 23, 22), (22, 23, 25, 24), (24, 25, 27, 26), (26, 27, 29, 28), (28, 29, 31, 30), (30, 31, 33, 32), (32, 33, 35, 34), (34, 35, 37, 36), (36, 37, 39, 38), (38, 39, 41, 40), (40, 41, 43, 42), (42, 43, 45, 44), (44, 45, 47, 46), (46, 47, 49, 48), (48, 49, 51, 50), (50, 51, 53, 52), (52, 53, 55, 54), (54, 55, 57, 56), (56, 57, 59, 58), (58, 59, 61, 60), (60, 61, 63, 62), (62, 63, 65, 64), (64, 65, 67, 66), (66, 67, 69, 68), (11, 9, 71, 69, 67, 65, 63, 61, 59, 57, 55, 53, 51, 49, 47, 45, 43, 41, 39, 37, 35, 33, 31, 29, 27, 25, 23, 21, 19, 17, 15, 13), (70, 71, 9, 8), (68, 69, 71, 70), (8, 10, 12, 14, 16, 18, 20, 22, 24, 26, 28, 30, 32, 34, 36, 38, 40, 42, 44, 46, 48, 50, 52, 54, 56, 58, 60, 62, 64, 66, 68, 70), (73, 75, 74, 72), (75, 79, 78, 74), (79, 77, 76, 78), (77, 73, 72, 76), (72, 74, 78, 76), (77, 79, 75, 73), (81, 83, 82, 80), (83, 87, 86, 82), (87, 85, 84, 86), (85, 81, 80, 84), (80, 82, 86, 84), (85, 87, 83, 81), (89, 91, 90, 88), (91, 95, 94, 90), (95, 93, 92, 94), (93, 89, 88, 92), (88, 90, 94, 92), (93, 95, 91, 89), (97, 99, 98, 96), (99, 103, 102, 98), (103, 101, 100, 102), (101, 97, 96, 100), (96, 98, 102, 100), (101, 103, 99, 97)])
me_plane.use_remesh_preserve_volume = False
me_plane.use_remesh_preserve_attributes = False
me_plane.use_mirror_vertex_groups = False
me_plane.update()
me_vert = bpy.data.meshes.new('Vert')
me_vert.from_pydata([(0.9, 0.0, 0.0), (1.1, 0.0, 0.1), (0.9, 0.0, 0.2), (1.6, 0.0, 0.2), (1.6, 0.0, 0.0)], [], [(0, 4, 3, 2, 1)])
me_vert.use_remesh_preserve_volume = False
me_vert.use_remesh_preserve_attributes = False
me_vert.use_mirror_vertex_groups = False
me_vert.update()

# ---- objects
ob_cylinder_001 = bpy.data.objects.new('Cylinder.001', me_cylinder_003)
ob_lamp = bpy.data.objects.new('Lamp', light_lamp)
ob_camera = bpy.data.objects.new('Camera', cam_camera)
ob_switch2 = bpy.data.objects.new('Switch2', me_cube)
ob_led = bpy.data.objects.new('LED', me_cylinder)
ob_switch2_001 = bpy.data.objects.new('Switch2.001', me_cube_001)
ob_battery_002 = bpy.data.objects.new('battery.002', me_cylinder_005)
ob_led_001 = bpy.data.objects.new('LED.001', me_cylinder_004)
ob_battery_001 = bpy.data.objects.new('battery.001', me_cylinder_002)
ob_battery = bpy.data.objects.new('battery', me_cylinder_001)
ob_thread = bpy.data.objects.new('thread', me_plane_005)
ob_cylinder = bpy.data.objects.new('Cylinder', me_cylinder_007)
ob_plane_001 = bpy.data.objects.new('Plane.001', me_plane_004)
ob_switch_001 = bpy.data.objects.new('Switch.001', me_plane_001)
ob_switch = bpy.data.objects.new('Switch', me_plane)
ob_female = bpy.data.objects.new('Female', me_vert)

# ---- transforms, parenting, visibility, modifiers, constraints
ob_cylinder_001.location = (0.0, 0.0, -2.3)
ob_cylinder_001.scale = (0.1, 0.1, 1.0)
ob_cylinder_001.lineart.crease_threshold = 0.0
ob_lamp.location = (8.076, 2.005, 8.904)
ob_lamp.rotation_euler = (0.6503, 0.05522, 1.866)
ob_lamp.lock_rotations_4d = False
ob_lamp.empty_display_type = 'ARROWS'
ob_lamp.color = (0.0, 0.0, 0.0, 0.0)
ob_lamp.lineart.crease_threshold = 0.0
ob_camera.location = (28.0, 0.0, 4.524)
ob_camera.rotation_euler = (1.571, -0.0, 1.571)
ob_camera.lock_rotations_4d = False
ob_camera.empty_display_type = 'ARROWS'
ob_camera.color = (0.0, 0.0, 0.0, 0.0)
ob_camera.display_type = 'WIRE'
ob_camera.lineart.crease_threshold = 0.0
ob_switch2.location = (0.0, 0.0, 0.0)
ob_switch2.scale = (1.0, 1.0, 0.5833)
ob_switch2.lineart.crease_threshold = 0.0
ob_led.location = (0.0, 0.0, 0.0)
ob_led.lineart.crease_threshold = 0.0
ob_switch2_001.location = (0.0, 0.0, 0.0)
ob_switch2_001.rotation_euler = (-0.0, 3.142, -0.0)
ob_switch2_001.scale = (1.0, 1.0, 0.5833)
ob_switch2_001.lineart.crease_threshold = 0.0
ob_battery_002.location = (0.0, 0.0, 2.605)
ob_battery_002.lineart.crease_threshold = 0.0
_vg = ob_battery_002.vertex_groups.new(name='cylindre')
ob_led_001.location = (-0.1192, -1.0, 1.0)
ob_led_001.rotation_euler = (1.571, -0.0, 0.0)
ob_led_001.lineart.crease_threshold = 0.0
ob_battery_001.location = (0.0, 0.0, 4.853)
ob_battery_001.lineart.crease_threshold = 0.0
ob_battery.location = (0.0, 0.0, 0.0)
ob_battery.lineart.crease_threshold = 0.0
ob_thread.location = (0.0, 0.0, 0.0)
ob_thread.scale = (0.5, 0.5, 1.0)
ob_thread.lineart.crease_threshold = 0.0
_vg = ob_thread.vertex_groups.new(name='Male')
_vg = ob_thread.vertex_groups.new(name='Female')
_m = ob_thread.modifiers.new('Screw', 'SCREW')
_m.steps = 32
_m.render_steps = 32
_m.iterations = 2
_m.screw_offset = 0.2
_m.merge_threshold = 0.0
ob_cylinder.location = (0.0, 0.0, 0.0)
ob_cylinder.scale = (0.5, 0.5, 1.0)
ob_cylinder.lineart.crease_threshold = 0.0
ob_plane_001.location = (0.0, 0.0, 0.0)
ob_plane_001.scale = (0.5, 0.5, 1.0)
ob_plane_001.lineart.crease_threshold = 0.0
ob_switch_001.location = (0.0, 0.0, 0.0)
ob_switch_001.rotation_euler = (-3.142, -0.0, 0.0)
ob_switch_001.lineart.crease_threshold = 0.0
ob_switch.location = (0.0, 0.0, 0.0)
ob_switch.lineart.crease_threshold = 0.0
ob_female.location = (0.0, 0.0, 0.0)
ob_female.scale = (0.5, 0.5, 1.0)
ob_female.lineart.crease_threshold = 0.0
_m = ob_female.modifiers.new('Screw', 'SCREW')
_m.steps = 32
_m.render_steps = 32
_m.iterations = 2
_m.screw_offset = 0.2
_m.merge_threshold = 0.0

# ---- collection membership
col_collection_1.objects.link(ob_cylinder_001)
col_collection_1.objects.link(ob_lamp)
col_collection_1.objects.link(ob_camera)
col_collection_2.objects.link(ob_switch2)
col_collection_3.objects.link(ob_led)
col_collection_4.objects.link(ob_switch2_001)
col_collection_4.objects.link(ob_battery_002)
col_collection_4.objects.link(ob_led_001)
col_collection_4.objects.link(ob_battery_001)
col_collection_5.objects.link(ob_battery)
col_collection_6.objects.link(ob_thread)
col_collection_6.objects.link(ob_cylinder)
col_collection_6.objects.link(ob_plane_001)
col_collection_11.objects.link(ob_switch_001)
col_collection_12.objects.link(ob_switch)
col_collection_16.objects.link(ob_female)

# ---- scene / render settings (as saved in the file)
scene.camera = ob_camera
scene.frame_start = 1; scene.frame_end = 250; scene.frame_set(2)
scene.render.engine = 'BLENDER_EEVEE_NEXT'
scene.render.resolution_x = 509
scene.render.resolution_y = 1630
scene.render.dither_intensity = 0.0
scene.cycles.use_denoising = False
scene.cycles.samples = 10
scene.cycles.sampling_pattern = 'TABULATED_SOBOL'
scene.cycles.light_sampling_threshold = 0.0
scene.cycles.use_adaptive_sampling = False
scene.cycles.use_light_tree = False
scene.cycles.blur_glossy = 0.0
scene.cycles.pixel_filter_type = 'GAUSSIAN'
scene.cycles.sample_clamp_indirect = 0.0
scene.view_settings.view_transform = 'Standard'
bpy.context.view_layer.update()
